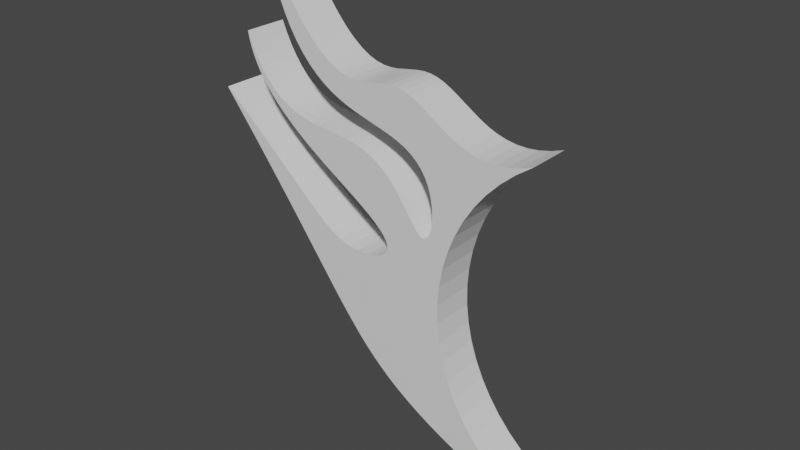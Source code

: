 # Source: Flame.blend  (saved by Blender 2.90.8; exported with 4.5.12 LTS)
import bpy
from mathutils import Matrix  # noqa: F401  (used for matrix-valued properties, if any)

bpy.ops.wm.read_factory_settings(use_empty=True)
scene = bpy.context.scene
scene.name = 'Scene'

# ---- collections
col_collection = bpy.data.collections.new('Collection'); scene.collection.children.link(col_collection)

# ---- materials (node trees are filled in below, after node groups)
mat_material_001 = bpy.data.materials.new('Material.001')
mat_material_001.use_transparent_shadow = False

# ---- material node trees
mat_material_001.use_nodes = True; mat_material_001.node_tree.nodes.clear()
_N = mat_material_001.node_tree.nodes; _L = mat_material_001.node_tree.links
n0 = _N.new('ShaderNodeBsdfPrincipled'); n0.name = 'Principled BSDF'; n0.location = (10, 300)
n0.distribution = 'GGX'
n0.subsurface_method = 'BURLEY'
n0.inputs[3].default_value = 1.45
n0.inputs[27].default_value = (0.0, 0.0, 0.0, 1.0)
n0.inputs[28].default_value = 1.0
n1 = _N.new('ShaderNodeOutputMaterial'); n1.name = 'Material Output'; n1.location = (300, 300)
_L.new(n0.outputs[0], n1.inputs[0])
n1.is_active_output = True

# ---- world
world_world = bpy.data.worlds.new('World'); scene.world = world_world
world_world.use_nodes = True; world_world.node_tree.nodes.clear()
_N = world_world.node_tree.nodes; _L = world_world.node_tree.links
n0 = _N.new('ShaderNodeOutputWorld'); n0.name = 'World Output'; n0.location = (300, 300)
n1 = _N.new('ShaderNodeBackground'); n1.name = 'Background'; n1.location = (10, 300)
n1.inputs[0].default_value = (0.05088, 0.05088, 0.05088, 1.0)
_L.new(n1.outputs[0], n0.inputs[0])
n0.is_active_output = True
world_world.color = (0.05088, 0.05088, 0.05088)
world_world.use_sun_shadow = False
world_world.sun_shadow_jitter_overblur = 0.0

# ---- meshes
me_flame = bpy.data.meshes.new('Flame')
me_flame.from_pydata([(24.51, 21.63, -39.32), (24.51, 11.0, -39.32), (28.27, 21.63, -36.71), (28.27, 11.0, -36.71), (31.75, 21.63, -33.74), (31.75, 11.0, -33.74), (34.92, 21.63, -30.45), (34.92, 11.0, -30.45), (37.75, 21.63, -26.85), (37.75, 11.0, -26.85), (40.22, 21.63, -23.0), (40.22, 11.0, -23.0), (42.29, 21.63, -18.92), (42.29, 11.0, -18.92), (43.95, 21.63, -14.66), (43.95, 11.0, -14.66), (45.18, 21.63, -10.25), (45.18, 11.0, -10.25), (45.97, 21.63, -5.747), (45.97, 11.0, -5.747), (46.31, 21.63, -1.185), (46.31, 11.0, -1.185), (46.21, 21.63, 3.388), (46.21, 11.0, 3.388), (45.65, 21.63, 7.928), (45.65, 11.0, 7.928), (44.64, 21.63, 12.39), (44.64, 11.0, 12.39), (43.2, 21.63, 16.73), (43.2, 11.0, 16.73), (41.34, 21.63, 20.91), (41.34, 11.0, 20.91), (39.08, 21.63, 24.89), (39.08, 11.0, 24.89), (36.43, 21.63, 28.62), (36.43, 11.0, 28.62), (33.43, 21.63, 32.07), (33.43, 11.0, 32.07), (30.11, 21.63, 35.21), (30.11, 11.0, 35.21), (26.49, 21.63, 38.01), (26.49, 11.0, 38.01), (22.61, 21.63, 40.44), (22.61, 11.0, 40.44), (18.51, 21.63, 42.47), (18.51, 11.0, 42.47), (14.23, 21.63, 44.09), (14.23, 11.0, 44.09), (92.69, 11.0, -70.92), (91.37, 11.0, -68.54), (92.69, 21.63, -70.92), (91.37, 21.63, -68.54), (90.07, 11.0, -66.29), (90.07, 21.63, -66.29), (88.79, 11.0, -64.17), (88.79, 21.63, -64.17), (87.53, 11.0, -62.16), (87.53, 21.63, -62.16), (86.29, 11.0, -60.29), (86.29, 21.63, -60.29), (85.06, 11.0, -58.53), (85.06, 21.63, -58.53), (83.86, 11.0, -56.9), (83.86, 21.63, -56.9), (82.67, 11.0, -55.4), (82.67, 21.63, -55.4), (81.5, 11.0, -54.02), (81.5, 21.63, -54.02), (80.35, 11.0, -52.76), (80.35, 21.63, -52.76), (79.22, 11.0, -51.62), (79.22, 21.63, -51.62), (78.1, 11.0, -50.61), (78.1, 21.63, -50.61), (75.93, 11.0, -48.93), (75.93, 21.63, -48.93), (73.82, 11.0, -47.7), (73.82, 21.63, -47.7), (71.79, 11.0, -46.89), (71.79, 21.63, -46.89), (69.82, 11.0, -46.46), (69.82, 21.63, -46.46), (67.92, 11.0, -46.34), (67.92, 21.63, -46.34), (66.07, 11.0, -46.46), (66.07, 21.63, -46.46), (62.51, 11.0, -47.06), (62.51, 21.63, -47.06), (60.78, 11.0, -47.32), (60.78, 21.63, -47.32), (59.07, 11.0, -47.45), (59.07, 21.63, -47.45), (57.37, 11.0, -47.35), (57.37, 21.63, -47.35), (55.66, 11.0, -46.99), (55.66, 21.63, -46.99), (53.93, 11.0, -46.35), (53.93, 21.63, -46.35), (52.17, 11.0, -45.46), (52.17, 21.63, -45.46), (50.36, 11.0, -44.37), (50.36, 21.63, -44.37), (48.49, 11.0, -43.15), (48.49, 21.63, -43.15), (44.52, 11.0, -40.63), (44.52, 21.63, -40.63), (42.41, 11.0, -39.51), (42.41, 21.63, -39.51), (40.19, 11.0, -38.57), (40.19, 21.63, -38.57), (37.86, 11.0, -37.89), (37.86, 21.63, -37.89), (35.42, 11.0, -37.5), (35.42, 21.63, -37.5), (32.87, 11.0, -37.43), (32.87, 21.63, -37.43), (30.2, 11.0, -37.7), (30.2, 21.63, -37.7), (27.41, 11.0, -38.33), (27.41, 21.63, -38.33), (99.78, 11.0, -50.53), (98.59, 11.0, -47.75), (99.78, 21.63, -50.53), (98.59, 21.63, -47.75), (97.31, 11.0, -45.23), (97.31, 21.63, -45.23), (95.93, 11.0, -42.98), (95.93, 21.63, -42.98), (94.45, 11.0, -40.99), (94.45, 21.63, -40.99), (92.89, 11.0, -39.26), (92.89, 21.63, -39.26), (91.23, 11.0, -37.79), (91.23, 21.63, -37.79), (89.48, 11.0, -36.56), (89.48, 21.63, -36.56), (87.65, 11.0, -35.56), (87.65, 21.63, -35.56), (85.74, 11.0, -34.78), (85.74, 21.63, -34.78), (83.75, 11.0, -34.19), (83.75, 21.63, -34.19), (81.71, 11.0, -33.76), (81.71, 21.63, -33.76), (79.62, 11.0, -33.45), (79.62, 21.63, -33.45), (71.09, 11.0, -32.54), (71.09, 21.63, -32.54), (69.01, 11.0, -32.12), (69.01, 21.63, -32.12), (66.98, 11.0, -31.54), (66.98, 21.63, -31.54), (65.04, 11.0, -30.76), (65.04, 21.63, -30.76), (63.18, 11.0, -29.74), (63.18, 21.63, -29.74), (61.43, 11.0, -28.5), (61.43, 21.63, -28.5), (59.8, 11.0, -27.05), (59.8, 21.63, -27.05), (58.28, 11.0, -25.41), (58.28, 21.63, -25.41), (56.88, 11.0, -23.66), (56.88, 21.63, -23.66), (55.59, 11.0, -21.86), (55.59, 21.63, -21.86), (54.42, 11.0, -20.13), (54.42, 21.63, -20.13), (53.34, 11.0, -18.57), (53.34, 21.63, -18.57), (52.35, 11.0, -17.26), (52.35, 21.63, -17.26), (51.45, 11.0, -16.31), (51.45, 21.63, -16.31), (50.63, 11.0, -15.79), (50.63, 21.63, -15.79), (50.25, 11.0, -15.7), (50.25, 21.63, -15.7), (49.9, 11.0, -15.74), (49.9, 21.63, -15.74), (49.56, 11.0, -15.89), (49.56, 21.63, -15.89), (49.26, 11.0, -16.17), (49.26, 21.63, -16.17), (48.72, 11.0, -17.07), (48.72, 21.63, -17.07), (48.32, 11.0, -18.37), (48.32, 21.63, -18.37), (48.07, 11.0, -20.01), (48.07, 21.63, -20.01), (48.0, 11.0, -21.87), (48.0, 21.63, -21.87), (48.13, 11.0, -23.86), (48.13, 21.63, -23.86), (48.49, 11.0, -25.88), (48.49, 21.63, -25.88), (49.08, 11.0, -27.85), (49.08, 21.63, -27.85), (49.92, 11.0, -29.68), (49.92, 21.63, -29.68), (51.01, 11.0, -31.33), (51.01, 21.63, -31.33), (52.34, 11.0, -32.78), (52.34, 21.63, -32.78), (53.88, 11.0, -34.03), (53.88, 21.63, -34.03), (55.62, 11.0, -35.08), (55.62, 21.63, -35.08), (57.53, 11.0, -35.96), (57.53, 21.63, -35.96), (59.58, 11.0, -36.71), (59.58, 21.63, -36.71), (63.97, 11.0, -38.01), (63.97, 21.63, -38.01), (68.53, 11.0, -39.36), (68.53, 21.63, -39.36), (70.81, 11.0, -40.17), (70.81, 21.63, -40.17), (73.06, 11.0, -41.12), (73.06, 21.63, -41.12), (75.24, 11.0, -42.25), (75.24, 21.63, -42.25), (77.36, 11.0, -43.57), (77.36, 21.63, -43.57), (79.39, 11.0, -45.13), (79.39, 21.63, -45.13), (81.32, 11.0, -46.92), (81.32, 21.63, -46.92), (83.15, 11.0, -48.96), (83.15, 21.63, -48.96), (84.87, 11.0, -51.27), (84.87, 21.63, -51.27), (86.48, 11.0, -53.84), (86.48, 21.63, -53.84), (87.96, 11.0, -56.7), (87.96, 21.63, -56.7), (89.33, 11.0, -59.83), (89.33, 21.63, -59.83), (90.57, 11.0, -63.25), (90.57, 21.63, -63.25), (91.69, 11.0, -66.94), (91.69, 21.63, -66.94), (107.7, 11.0, -35.75), (103.3, 11.0, -32.13), (107.7, 21.63, -35.75), (103.3, 21.63, -32.13), (99.29, 11.0, -28.69), (99.29, 21.63, -28.69), (95.54, 11.0, -25.45), (95.54, 21.63, -25.45), (92.08, 11.0, -22.4), (92.08, 21.63, -22.4), (88.9, 11.0, -19.55), (88.9, 21.63, -19.55), (85.98, 11.0, -16.91), (85.98, 21.63, -16.91), (83.29, 11.0, -14.51), (83.29, 21.63, -14.51), (80.79, 11.0, -12.36), (80.79, 21.63, -12.36), (78.4, 11.0, -10.5), (78.4, 21.63, -10.5), (76.04, 11.0, -8.957), (76.04, 21.63, -8.957), (73.64, 11.0, -7.776), (73.64, 21.63, -7.776), (71.13, 11.0, -6.992), (71.13, 21.63, -6.992), (68.53, 11.0, -6.632), (68.53, 21.63, -6.632), (65.91, 11.0, -6.708), (65.91, 21.63, -6.708), (64.66, 11.0, -6.906), (64.66, 21.63, -6.906), (63.48, 11.0, -7.209), (63.48, 21.63, -7.209), (62.42, 11.0, -7.611), (62.42, 21.63, -7.611), (61.52, 11.0, -8.107), (61.52, 21.63, -8.107), (60.81, 11.0, -8.693), (60.81, 21.63, -8.693), (60.32, 11.0, -9.361), (60.32, 21.63, -9.361), (60.08, 11.0, -10.11), (60.08, 21.63, -10.11), (60.11, 11.0, -10.93), (60.11, 21.63, -10.93), (60.42, 11.0, -11.81), (60.42, 21.63, -11.81), (61.01, 11.0, -12.76), (61.01, 21.63, -12.76), (61.86, 11.0, -13.76), (61.86, 21.63, -13.76), (62.97, 11.0, -14.82), (62.97, 21.63, -14.82), (64.32, 11.0, -15.93), (64.32, 21.63, -15.93), (65.87, 11.0, -17.09), (65.87, 21.63, -17.09), (67.61, 11.0, -18.29), (67.61, 21.63, -18.29), (69.49, 11.0, -19.53), (69.49, 21.63, -19.53), (73.56, 11.0, -22.12), (73.56, 21.63, -22.12), (77.83, 11.0, -24.86), (77.83, 21.63, -24.86), (82.06, 11.0, -27.71), (82.06, 21.63, -27.71), (86.06, 11.0, -30.68), (86.06, 21.63, -30.68), (89.68, 11.0, -33.76), (89.68, 21.63, -33.76), (91.31, 11.0, -35.33), (91.31, 21.63, -35.33), (92.82, 11.0, -36.93), (92.82, 21.63, -36.93), (94.2, 11.0, -38.55), (94.2, 21.63, -38.55), (95.43, 11.0, -40.2), (95.43, 21.63, -40.2), (96.53, 11.0, -41.87), (96.53, 21.63, -41.87), (97.47, 11.0, -43.55), (97.47, 21.63, -43.55), (98.27, 11.0, -45.27), (98.27, 21.63, -45.27), (98.92, 11.0, -47.0), (98.92, 21.63, -47.0), (99.43, 11.0, -48.75), (99.43, 21.63, -48.75), (19.29, 11.0, 42.49), (19.29, 21.63, 42.49), (24.12, 11.0, 40.86), (24.12, 21.63, 40.86), (28.72, 11.0, 39.23), (28.72, 21.63, 39.23), (33.07, 11.0, 37.57), (33.07, 21.63, 37.57), (37.2, 11.0, 35.89), (37.2, 21.63, 35.89), (41.08, 11.0, 34.19), (41.08, 21.63, 34.19), (44.73, 11.0, 32.47), (44.73, 21.63, 32.47), (48.14, 11.0, 30.73), (48.14, 21.63, 30.73), (51.32, 11.0, 28.95), (51.32, 21.63, 28.95), (54.28, 11.0, 27.15), (54.28, 21.63, 27.15), (57.03, 11.0, 25.3), (57.03, 21.63, 25.3), (59.59, 11.0, 23.41), (59.59, 21.63, 23.41), (61.97, 11.0, 21.46), (61.97, 21.63, 21.46), (64.19, 11.0, 19.45), (64.19, 21.63, 19.45), (66.3, 11.0, 17.37), (66.3, 21.63, 17.37), (68.32, 11.0, 15.21), (68.32, 21.63, 15.21), (72.2, 11.0, 10.6), (72.2, 21.63, 10.6), (74.14, 11.0, 8.138), (74.14, 21.63, 8.138), (76.11, 11.0, 5.554), (76.11, 21.63, 5.554), (78.13, 11.0, 2.844), (78.13, 21.63, 2.844), (80.24, 11.0, 0.004387), (80.24, 21.63, 0.004387), (82.44, 11.0, -2.968), (82.44, 21.63, -2.968), (84.75, 11.0, -6.076), (84.75, 21.63, -6.076), (87.17, 11.0, -9.319), (87.17, 21.63, -9.319), (89.72, 11.0, -12.7), (89.72, 21.63, -12.7), (92.39, 11.0, -16.21), (92.39, 21.63, -16.21), (95.19, 11.0, -19.86), (95.19, 21.63, -19.86), (98.12, 11.0, -23.64), (98.12, 21.63, -23.64), (101.2, 11.0, -27.54), (101.2, 21.63, -27.54), (104.4, 11.0, -31.58), (104.4, 21.63, -31.58)], [], [(0, 1, 2), (2, 1, 3), (2, 3, 4), (4, 3, 5), (4, 5, 6), (6, 5, 7), (6, 7, 8), (8, 7, 9), (8, 9, 10), (10, 9, 11), (10, 11, 12), (12, 11, 13), (12, 13, 14), (14, 13, 15), (14, 15, 16), (16, 15, 17), (16, 17, 18), (18, 17, 19), (18, 19, 20), (20, 19, 21), (20, 21, 22), (22, 21, 23), (22, 23, 24), (24, 23, 25), (24, 25, 26), (26, 25, 27), (26, 27, 28), (28, 27, 29), (28, 29, 30), (30, 29, 31), (30, 31, 32), (32, 31, 33), (32, 33, 34), (34, 33, 35), (34, 35, 36), (36, 35, 37), (36, 37, 38), (38, 37, 39), (38, 39, 40), (40, 39, 41), (40, 41, 42), (42, 41, 43), (42, 43, 44), (44, 43, 45), (44, 45, 46), (46, 45, 47), (48, 49, 50), (50, 49, 51), (51, 49, 52), (51, 52, 53), (53, 52, 54), (53, 54, 55), (55, 54, 56), (55, 56, 57), (57, 56, 58), (57, 58, 59), (59, 58, 60), (59, 60, 61), (61, 60, 62), (61, 62, 63), (63, 62, 64), (63, 64, 65), (65, 64, 66), (65, 66, 67), (67, 66, 68), (67, 68, 69), (69, 68, 70), (69, 70, 71), (71, 70, 72), (71, 72, 73), (73, 72, 74), (73, 74, 75), (75, 74, 76), (75, 76, 77), (77, 76, 78), (77, 78, 79), (79, 78, 80), (79, 80, 81), (81, 80, 82), (81, 82, 83), (83, 82, 84), (83, 84, 85), (85, 84, 86), (85, 86, 87), (87, 86, 88), (87, 88, 89), (89, 88, 90), (89, 90, 91), (91, 90, 92), (91, 92, 93), (93, 92, 94), (93, 94, 95), (95, 94, 96), (95, 96, 97), (97, 96, 98), (97, 98, 99), (99, 98, 100), (99, 100, 101), (101, 100, 102), (101, 102, 103), (103, 102, 104), (103, 104, 105), (105, 104, 106), (105, 106, 107), (107, 106, 108), (107, 108, 109), (109, 108, 110), (109, 110, 111), (111, 110, 112), (111, 112, 113), (113, 112, 114), (113, 114, 115), (115, 114, 116), (115, 116, 117), (117, 116, 118), (117, 118, 119), (119, 118, 1), (119, 1, 0), (120, 121, 122), (122, 121, 123), (123, 121, 124), (123, 124, 125), (125, 124, 126), (125, 126, 127), (127, 126, 128), (127, 128, 129), (129, 128, 130), (129, 130, 131), (131, 130, 132), (131, 132, 133), (133, 132, 134), (133, 134, 135), (135, 134, 136), (135, 136, 137), (137, 136, 138), (137, 138, 139), (139, 138, 140), (139, 140, 141), (141, 140, 142), (141, 142, 143), (143, 142, 144), (143, 144, 145), (145, 144, 146), (145, 146, 147), (147, 146, 148), (147, 148, 149), (149, 148, 150), (149, 150, 151), (151, 150, 152), (151, 152, 153), (153, 152, 154), (153, 154, 155), (155, 154, 156), (155, 156, 157), (157, 156, 158), (157, 158, 159), (159, 158, 160), (159, 160, 161), (161, 160, 162), (161, 162, 163), (163, 162, 164), (163, 164, 165), (165, 164, 166), (165, 166, 167), (167, 166, 168), (167, 168, 169), (169, 168, 170), (169, 170, 171), (171, 170, 172), (171, 172, 173), (173, 172, 174), (173, 174, 175), (175, 174, 176), (175, 176, 177), (177, 176, 178), (177, 178, 179), (179, 178, 180), (179, 180, 181), (181, 180, 182), (181, 182, 183), (183, 182, 184), (183, 184, 185), (185, 184, 186), (185, 186, 187), (187, 186, 188), (187, 188, 189), (189, 188, 190), (189, 190, 191), (191, 190, 192), (191, 192, 193), (193, 192, 194), (193, 194, 195), (195, 194, 196), (195, 196, 197), (197, 196, 198), (197, 198, 199), (199, 198, 200), (199, 200, 201), (201, 200, 202), (201, 202, 203), (203, 202, 204), (203, 204, 205), (205, 204, 206), (205, 206, 207), (207, 206, 208), (207, 208, 209), (209, 208, 210), (209, 210, 211), (211, 210, 212), (211, 212, 213), (213, 212, 214), (213, 214, 215), (215, 214, 216), (215, 216, 217), (217, 216, 218), (217, 218, 219), (219, 218, 220), (219, 220, 221), (221, 220, 222), (221, 222, 223), (223, 222, 224), (223, 224, 225), (225, 224, 226), (225, 226, 227), (227, 226, 228), (227, 228, 229), (229, 228, 230), (229, 230, 231), (231, 230, 232), (231, 232, 233), (233, 232, 234), (233, 234, 235), (235, 234, 236), (235, 236, 237), (237, 236, 238), (237, 238, 239), (239, 238, 240), (239, 240, 241), (241, 240, 48), (241, 48, 50), (242, 243, 244), (244, 243, 245), (245, 243, 246), (245, 246, 247), (247, 246, 248), (247, 248, 249), (249, 248, 250), (249, 250, 251), (251, 250, 252), (251, 252, 253), (253, 252, 254), (253, 254, 255), (255, 254, 256), (255, 256, 257), (257, 256, 258), (257, 258, 259), (259, 258, 260), (259, 260, 261), (261, 260, 262), (261, 262, 263), (263, 262, 264), (263, 264, 265), (265, 264, 266), (265, 266, 267), (267, 266, 268), (267, 268, 269), (269, 268, 270), (269, 270, 271), (271, 270, 272), (271, 272, 273), (273, 272, 274), (273, 274, 275), (275, 274, 276), (275, 276, 277), (277, 276, 278), (277, 278, 279), (279, 278, 280), (279, 280, 281), (281, 280, 282), (281, 282, 283), (283, 282, 284), (283, 284, 285), (285, 284, 286), (285, 286, 287), (287, 286, 288), (287, 288, 289), (289, 288, 290), (289, 290, 291), (291, 290, 292), (291, 292, 293), (293, 292, 294), (293, 294, 295), (295, 294, 296), (295, 296, 297), (297, 296, 298), (297, 298, 299), (299, 298, 300), (299, 300, 301), (301, 300, 302), (301, 302, 303), (303, 302, 304), (303, 304, 305), (305, 304, 306), (305, 306, 307), (307, 306, 308), (307, 308, 309), (309, 308, 310), (309, 310, 311), (311, 310, 312), (311, 312, 313), (313, 312, 314), (313, 314, 315), (315, 314, 316), (315, 316, 317), (317, 316, 318), (317, 318, 319), (319, 318, 320), (319, 320, 321), (321, 320, 322), (321, 322, 323), (323, 322, 324), (323, 324, 325), (325, 324, 326), (325, 326, 327), (327, 326, 328), (327, 328, 329), (329, 328, 330), (329, 330, 331), (331, 330, 120), (331, 120, 122), (47, 332, 46), (46, 332, 333), (333, 332, 334), (333, 334, 335), (335, 334, 336), (335, 336, 337), (337, 336, 338), (337, 338, 339), (339, 338, 340), (339, 340, 341), (341, 340, 342), (341, 342, 343), (343, 342, 344), (343, 344, 345), (345, 344, 346), (345, 346, 347), (347, 346, 348), (347, 348, 349), (349, 348, 350), (349, 350, 351), (351, 350, 352), (351, 352, 353), (353, 352, 354), (353, 354, 355), (355, 354, 356), (355, 356, 357), (357, 356, 358), (357, 358, 359), (359, 358, 360), (359, 360, 361), (361, 360, 362), (361, 362, 363), (363, 362, 364), (363, 364, 365), (365, 364, 366), (365, 366, 367), (367, 366, 368), (367, 368, 369), (369, 368, 370), (369, 370, 371), (371, 370, 372), (371, 372, 373), (373, 372, 374), (373, 374, 375), (375, 374, 376), (375, 376, 377), (377, 376, 378), (377, 378, 379), (379, 378, 380), (379, 380, 381), (381, 380, 382), (381, 382, 383), (383, 382, 384), (383, 384, 385), (385, 384, 386), (385, 386, 387), (387, 386, 388), (387, 388, 389), (389, 388, 390), (389, 390, 391), (391, 390, 242), (391, 242, 244), (46, 333, 44), (44, 333, 42), (42, 333, 335), (42, 335, 40), (40, 335, 337), (40, 337, 38), (38, 337, 339), (38, 339, 36), (36, 339, 341), (36, 341, 34), (34, 341, 343), (34, 343, 32), (32, 343, 345), (32, 345, 30), (30, 345, 347), (30, 347, 349), (30, 349, 28), (28, 349, 351), (28, 351, 26), (26, 351, 353), (26, 353, 355), (26, 355, 24), (24, 355, 357), (24, 357, 359), (24, 359, 22), (22, 359, 361), (22, 361, 277), (277, 361, 275), (275, 361, 363), (275, 363, 273), (273, 363, 365), (273, 365, 271), (271, 365, 269), (269, 365, 367), (269, 367, 369), (269, 369, 267), (267, 369, 371), (267, 371, 265), (265, 371, 373), (265, 373, 263), (263, 373, 375), (263, 375, 261), (261, 375, 377), (261, 377, 259), (259, 377, 257), (257, 377, 379), (257, 379, 255), (255, 379, 381), (255, 381, 253), (253, 381, 383), (253, 383, 251), (251, 383, 385), (251, 385, 249), (249, 385, 387), (249, 387, 247), (247, 387, 389), (247, 389, 245), (245, 389, 391), (245, 391, 244), (277, 279, 22), (22, 279, 281), (22, 281, 20), (20, 281, 283), (20, 283, 18), (18, 283, 285), (18, 285, 175), (175, 285, 173), (173, 285, 287), (173, 287, 171), (171, 287, 289), (171, 289, 169), (169, 289, 291), (169, 291, 167), (167, 291, 293), (167, 293, 165), (165, 293, 295), (165, 295, 163), (163, 295, 297), (163, 297, 161), (161, 297, 159), (159, 297, 299), (159, 299, 157), (157, 299, 301), (157, 301, 155), (155, 301, 303), (155, 303, 153), (153, 303, 151), (151, 303, 149), (149, 303, 305), (149, 305, 147), (147, 305, 307), (147, 307, 145), (145, 307, 309), (145, 309, 143), (143, 309, 141), (141, 309, 311), (141, 311, 139), (139, 311, 137), (137, 311, 313), (137, 313, 135), (135, 313, 315), (135, 315, 133), (133, 315, 317), (133, 317, 131), (131, 317, 319), (131, 319, 129), (129, 319, 321), (129, 321, 323), (129, 323, 127), (127, 323, 325), (127, 325, 125), (125, 325, 327), (125, 327, 329), (125, 329, 123), (123, 329, 331), (123, 331, 122), (175, 177, 18), (18, 177, 16), (16, 177, 179), (16, 179, 181), (181, 183, 16), (16, 183, 14), (14, 183, 185), (14, 185, 187), (14, 187, 12), (12, 187, 189), (12, 189, 191), (12, 191, 10), (10, 191, 193), (10, 193, 195), (10, 195, 8), (8, 195, 197), (8, 197, 109), (109, 197, 107), (107, 197, 199), (107, 199, 105), (105, 199, 201), (105, 201, 203), (105, 203, 103), (103, 203, 205), (103, 205, 101), (101, 205, 207), (101, 207, 99), (99, 207, 97), (97, 207, 209), (97, 209, 95), (95, 209, 93), (93, 209, 211), (93, 211, 91), (91, 211, 89), (89, 211, 213), (89, 213, 87), (87, 213, 85), (85, 213, 215), (85, 215, 83), (83, 215, 217), (83, 217, 81), (81, 217, 219), (81, 219, 79), (79, 219, 221), (79, 221, 77), (77, 221, 223), (77, 223, 75), (75, 223, 225), (75, 225, 73), (73, 225, 227), (73, 227, 71), (71, 227, 229), (71, 229, 69), (69, 229, 67), (67, 229, 231), (67, 231, 65), (65, 231, 233), (65, 233, 63), (63, 233, 61), (61, 233, 235), (61, 235, 59), (59, 235, 237), (59, 237, 57), (57, 237, 55), (55, 237, 239), (55, 239, 53), (53, 239, 241), (53, 241, 51), (51, 241, 50), (109, 111, 8), (8, 111, 6), (6, 111, 113), (6, 113, 115), (6, 115, 4), (4, 115, 117), (4, 117, 2), (2, 117, 119), (2, 119, 0), (242, 390, 243), (243, 390, 388), (243, 388, 246), (246, 388, 386), (246, 386, 248), (248, 386, 384), (248, 384, 250), (250, 384, 382), (250, 382, 252), (252, 382, 380), (252, 380, 254), (254, 380, 378), (254, 378, 256), (256, 378, 376), (256, 376, 258), (258, 376, 260), (260, 376, 374), (260, 374, 262), (262, 374, 372), (262, 372, 264), (264, 372, 370), (264, 370, 266), (266, 370, 368), (266, 368, 268), (268, 368, 366), (268, 366, 364), (362, 272, 364), (364, 272, 270), (364, 270, 268), (272, 362, 274), (274, 362, 360), (274, 360, 276), (276, 360, 23), (276, 23, 278), (278, 23, 280), (280, 23, 21), (280, 21, 282), (282, 21, 19), (282, 19, 284), (284, 19, 174), (284, 174, 172), (360, 358, 23), (23, 358, 25), (25, 358, 356), (25, 356, 354), (25, 354, 27), (27, 354, 352), (27, 352, 350), (27, 350, 29), (29, 350, 348), (29, 348, 31), (31, 348, 346), (31, 346, 344), (31, 344, 33), (33, 344, 342), (33, 342, 35), (35, 342, 340), (35, 340, 37), (37, 340, 338), (37, 338, 39), (39, 338, 336), (39, 336, 41), (41, 336, 334), (41, 334, 43), (43, 334, 332), (43, 332, 45), (45, 332, 47), (174, 19, 176), (176, 19, 17), (176, 17, 178), (178, 17, 180), (180, 17, 182), (182, 17, 15), (182, 15, 184), (184, 15, 186), (186, 15, 13), (186, 13, 188), (188, 13, 190), (190, 13, 11), (190, 11, 192), (192, 11, 194), (194, 11, 9), (194, 9, 196), (196, 9, 108), (196, 108, 106), (108, 9, 110), (110, 9, 7), (110, 7, 112), (112, 7, 114), (114, 7, 5), (114, 5, 116), (116, 5, 3), (116, 3, 118), (118, 3, 1), (196, 106, 198), (198, 106, 104), (198, 104, 200), (200, 104, 202), (202, 104, 102), (202, 102, 204), (204, 102, 100), (204, 100, 206), (206, 100, 98), (206, 98, 96), (206, 96, 208), (208, 96, 94), (208, 94, 92), (208, 92, 210), (210, 92, 90), (210, 90, 88), (210, 88, 212), (212, 88, 86), (212, 86, 84), (212, 84, 214), (214, 84, 82), (214, 82, 216), (216, 82, 80), (216, 80, 218), (218, 80, 78), (218, 78, 220), (220, 78, 76), (220, 76, 222), (222, 76, 74), (222, 74, 224), (224, 74, 72), (224, 72, 226), (226, 72, 70), (226, 70, 228), (228, 70, 68), (228, 68, 66), (228, 66, 230), (230, 66, 64), (230, 64, 232), (232, 64, 62), (232, 62, 60), (232, 60, 234), (234, 60, 58), (234, 58, 236), (236, 58, 56), (236, 56, 54), (236, 54, 238), (238, 54, 52), (238, 52, 240), (240, 52, 49), (240, 49, 48), (284, 172, 286), (286, 172, 170), (286, 170, 288), (288, 170, 168), (288, 168, 290), (290, 168, 166), (290, 166, 292), (292, 166, 164), (292, 164, 294), (294, 164, 162), (294, 162, 296), (296, 162, 160), (296, 160, 158), (296, 158, 298), (298, 158, 156), (298, 156, 300), (300, 156, 154), (300, 154, 302), (302, 154, 152), (302, 152, 150), (150, 148, 302), (302, 148, 304), (304, 148, 146), (304, 146, 306), (306, 146, 144), (306, 144, 308), (308, 144, 142), (308, 142, 140), (308, 140, 310), (310, 140, 138), (310, 138, 136), (310, 136, 312), (312, 136, 134), (312, 134, 314), (314, 134, 132), (314, 132, 316), (316, 132, 130), (316, 130, 318), (318, 130, 128), (318, 128, 320), (320, 128, 322), (322, 128, 126), (322, 126, 324), (324, 126, 124), (324, 124, 326), (326, 124, 328), (328, 124, 121), (328, 121, 330), (330, 121, 120)])
_uv = me_flame.uv_layers.new(name='UVMap')
_uv.uv.foreach_set('vector', [0.9991, 0.3788, 0.9379, 0.3788, 0.9991, 0.357, 0.9991, 0.357, 0.9379, 0.3788, 0.9379, 0.357, 0.9991, 0.357, 0.9379, 0.357, 0.9991, 0.334, 0.9991, 0.334, 0.9379, 0.357, 0.9379, 0.334, 0.9991, 0.334, 0.9379, 0.334, 0.9991, 0.3098, 0.9991, 0.3098, 0.9379, 0.334, 0.9379, 0.3098, 0.9991, 0.3098, 0.9379, 0.3098, 0.9991, 0.2847, 0.9991, 0.2847, 0.9379, 0.3098, 0.9379, 0.2847, 0.9991, 0.2847, 0.9379, 0.2847, 0.9991, 0.259, 0.9991, 0.259, 0.9379, 0.2847, 0.9379, 0.259, 0.9991, 0.259, 0.9379, 0.259, 0.9991, 0.2329, 0.9991, 0.2329, 0.9379, 0.259, 0.9379, 0.2329, 0.9991, 0.2329, 0.9379, 0.2329, 0.9991, 0.2067, 0.9991, 0.2067, 0.9379, 0.2329, 0.9379, 0.2067, 0.9991, 0.2067, 0.9379, 0.2067, 0.9991, 0.1806, 0.9991, 0.1806, 0.9379, 0.2067, 0.9379, 0.1806, 0.9991, 0.1806, 0.9379, 0.1806, 0.9991, 0.1549, 0.9991, 0.1549, 0.9379, 0.1806, 0.9379, 0.1549, 0.9991, 0.1549, 0.9379, 0.1549, 0.9991, 0.1298, 0.9991, 0.1298, 0.9379, 0.1549, 0.9379, 0.1298, 0.9991, 0.1298, 0.9379, 0.1298, 0.9991, 0.1056, 0.9991, 0.1056, 0.9379, 0.1298, 0.9379, 0.1056, 0.9991, 0.1056, 0.9379, 0.1056, 0.9991, 0.08251, 0.9991, 0.08251, 0.9379, 0.1056, 0.9379, 0.08251, 0.9991, 0.08251, 0.9379, 0.08251, 0.9991, 0.06077, 0.9991, 0.06077, 0.9379, 0.08251, 0.9379, 0.06077, 0.9991, 0.06077, 0.9379, 0.06077, 0.9991, 0.04057, 0.9991, 0.04057, 0.9379, 0.06077, 0.9379, 0.04057, 0.9991, 0.04057, 0.9379, 0.04057, 0.9991, 0.02212, 0.9991, 0.02212, 0.9379, 0.04057, 0.9379, 0.02212, 0.9991, 0.02212, 0.9379, 0.02212, 0.9991, 0.005598, 0.9991, 0.005598, 0.9379, 0.02212, 0.9379, 0.005598, 0.1901, 0.708, 0.2513, 0.708, 0.1901, 0.7251, 0.1901, 0.7251, 0.2513, 0.708, 0.2513, 0.7251, 0.1901, 0.7251, 0.2513, 0.7251, 0.1901, 0.7441, 0.1901, 0.7441, 0.2513, 0.7251, 0.2513, 0.7441, 0.1901, 0.7441, 0.2513, 0.7441, 0.1901, 0.7648, 0.1901, 0.7648, 0.2513, 0.7441, 0.2513, 0.7648, 0.1901, 0.7648, 0.2513, 0.7648, 0.1901, 0.7869, 0.1901, 0.7869, 0.2513, 0.7648, 0.2513, 0.7869, 0.1901, 0.7869, 0.2513, 0.7869, 0.1901, 0.8103, 0.1901, 0.8103, 0.2513, 0.7869, 0.2513, 0.8103, 0.1901, 0.8103, 0.2513, 0.8103, 0.1901, 0.8348, 0.1901, 0.8348, 0.2513, 0.8103, 0.2513, 0.8348, 0.1901, 0.8348, 0.2513, 0.8348, 0.1901, 0.8601, 0.1901, 0.8601, 0.2513, 0.8348, 0.2513, 0.8601, 0.3142, 0.7676, 0.3042, 0.7676, 0.3142, 0.7066, 0.3142, 0.7066, 0.3042, 0.7676, 0.3042, 0.7066, 0.3042, 0.7066, 0.3042, 0.7676, 0.2949, 0.7676, 0.3042, 0.7066, 0.2949, 0.7676, 0.2949, 0.7066, 0.2949, 0.7066, 0.2949, 0.7676, 0.2861, 0.7676, 0.2949, 0.7066, 0.2861, 0.7676, 0.2861, 0.7066, 0.8748, 0.5939, 0.936, 0.5939, 0.936, 0.6021, 0.8748, 0.5939, 0.936, 0.6021, 0.8748, 0.6021, 0.8748, 0.6021, 0.936, 0.6021, 0.936, 0.6102, 0.8748, 0.6021, 0.936, 0.6102, 0.8748, 0.6102, 0.8748, 0.6102, 0.936, 0.6102, 0.936, 0.6182, 0.8748, 0.6102, 0.936, 0.6182, 0.8748, 0.6182, 0.8748, 0.6182, 0.936, 0.6182, 0.936, 0.6259, 0.8748, 0.6182, 0.936, 0.6259, 0.8748, 0.6259, 0.8748, 0.6259, 0.936, 0.6259, 0.936, 0.6335, 0.8748, 0.6259, 0.936, 0.6335, 0.8748, 0.6335, 0.8748, 0.6335, 0.936, 0.6335, 0.936, 0.6409, 0.8748, 0.6335, 0.936, 0.6409, 0.8748, 0.6409, 0.8748, 0.6409, 0.936, 0.6409, 0.936, 0.6482, 0.8748, 0.6409, 0.936, 0.6482, 0.8748, 0.6482, 0.8748, 0.6482, 0.936, 0.6482, 0.936, 0.6553, 0.8748, 0.6482, 0.936, 0.6553, 0.8748, 0.6553, 0.8748, 0.6553, 0.936, 0.6553, 0.936, 0.6622, 0.8748, 0.6553, 0.936, 0.6622, 0.8748, 0.6622, 0.8748, 0.6622, 0.936, 0.6622, 0.936, 0.6755, 0.8748, 0.6622, 0.936, 0.6755, 0.8748, 0.6755, 0.8748, 0.6755, 0.936, 0.6755, 0.936, 0.6882, 0.8748, 0.6755, 0.936, 0.6882, 0.8748, 0.6882, 0.8748, 0.6882, 0.936, 0.6882, 0.936, 0.7002, 0.8748, 0.6882, 0.936, 0.7002, 0.8748, 0.7002, 0.8748, 0.7002, 0.936, 0.7002, 0.936, 0.7117, 0.8748, 0.7002, 0.936, 0.7117, 0.8748, 0.7117, 0.8748, 0.7117, 0.936, 0.7117, 0.936, 0.7226, 0.8748, 0.7117, 0.936, 0.7226, 0.8748, 0.7226, 0.8748, 0.7226, 0.936, 0.7226, 0.936, 0.7331, 0.8748, 0.7226, 0.936, 0.7331, 0.8748, 0.7331, 0.8748, 0.7331, 0.936, 0.7331, 0.936, 0.7531, 0.8748, 0.7331, 0.936, 0.7531, 0.8748, 0.7531, 0.8748, 0.7531, 0.936, 0.7531, 0.936, 0.7628, 0.8748, 0.7531, 0.936, 0.7628, 0.8748, 0.7628, 0.8748, 0.7628, 0.936, 0.7628, 0.936, 0.7725, 0.8748, 0.7628, 0.936, 0.7725, 0.8748, 0.7725, 0.8748, 0.7725, 0.936, 0.7725, 0.936, 0.7823, 0.8748, 0.7725, 0.936, 0.7823, 0.8748, 0.7823, 0.8748, 0.7823, 0.936, 0.7823, 0.936, 0.7922, 0.8748, 0.7823, 0.936, 0.7922, 0.8748, 0.7922, 0.8748, 0.7922, 0.936, 0.7922, 0.936, 0.8024, 0.8748, 0.7922, 0.936, 0.8024, 0.8748, 0.8024, 0.8748, 0.8024, 0.936, 0.8024, 0.936, 0.8129, 0.8748, 0.8024, 0.936, 0.8129, 0.8748, 0.8129, 0.8748, 0.8129, 0.936, 0.8129, 0.936, 0.8238, 0.8748, 0.8129, 0.936, 0.8238, 0.8748, 0.8238, 0.8748, 0.8238, 0.936, 0.8238, 0.936, 0.8352, 0.8748, 0.8238, 0.936, 0.8352, 0.8748, 0.8352, 0.8748, 0.8352, 0.936, 0.8352, 0.936, 0.8591, 0.8748, 0.8352, 0.936, 0.8591, 0.8748, 0.8591, 0.8748, 0.8591, 0.936, 0.8591, 0.936, 0.8718, 0.8748, 0.8591, 0.936, 0.8718, 0.8748, 0.8718, 0.8748, 0.8718, 0.936, 0.8718, 0.936, 0.885, 0.8748, 0.8718, 0.936, 0.885, 0.8748, 0.885, 0.8748, 0.885, 0.936, 0.885, 0.936, 0.8987, 0.8748, 0.885, 0.936, 0.8987, 0.8748, 0.8987, 0.8748, 0.8987, 0.936, 0.8987, 0.936, 0.9128, 0.8748, 0.8987, 0.936, 0.9128, 0.8748, 0.9128, 0.8748, 0.9128, 0.936, 0.9128, 0.936, 0.9274, 0.8748, 0.9128, 0.936, 0.9274, 0.8748, 0.9274, 0.8748, 0.9274, 0.936, 0.9274, 0.936, 0.9425, 0.8748, 0.9274, 0.936, 0.9425, 0.8748, 0.9425, 0.8748, 0.9425, 0.936, 0.9425, 0.936, 0.958, 0.8748, 0.9425, 0.936, 0.958, 0.8748, 0.958, 0.8748, 0.958, 0.936, 0.958, 0.936, 0.9741, 0.8748, 0.958, 0.936, 0.9741, 0.8748, 0.9741, 0.2852, 0.7676, 0.2728, 0.7676, 0.2852, 0.7066, 0.2852, 0.7066, 0.2728, 0.7676, 0.2728, 0.7066, 0.2728, 0.7066, 0.2728, 0.7676, 0.2619, 0.7676, 0.2728, 0.7066, 0.2619, 0.7676, 0.2619, 0.7066, 0.2619, 0.7066, 0.2619, 0.7676, 0.2527, 0.7676, 0.2619, 0.7066, 0.2527, 0.7676, 0.2527, 0.7066, 0.127, 0.7099, 0.1883, 0.7099, 0.1883, 0.7194, 0.127, 0.7099, 0.1883, 0.7194, 0.127, 0.7194, 0.127, 0.7194, 0.1883, 0.7194, 0.1883, 0.7293, 0.127, 0.7194, 0.1883, 0.7293, 0.127, 0.7293, 0.127, 0.7293, 0.1883, 0.7293, 0.1883, 0.7396, 0.127, 0.7293, 0.1883, 0.7396, 0.127, 0.7396, 0.127, 0.7396, 0.1883, 0.7396, 0.1883, 0.7502, 0.127, 0.7396, 0.1883, 0.7502, 0.127, 0.7502, 0.127, 0.7502, 0.1883, 0.7502, 0.1883, 0.7612, 0.127, 0.7502, 0.1883, 0.7612, 0.127, 0.7612, 0.127, 0.7612, 0.1883, 0.7612, 0.1883, 0.7725, 0.127, 0.7612, 0.1883, 0.7725, 0.127, 0.7725, 0.127, 0.7725, 0.1883, 0.7725, 0.1883, 0.7841, 0.127, 0.7725, 0.1883, 0.7841, 0.127, 0.7841, 0.127, 0.7841, 0.1883, 0.7841, 0.1883, 0.796, 0.127, 0.7841, 0.1883, 0.796, 0.127, 0.796, 0.127, 0.796, 0.1883, 0.796, 0.1883, 0.8081, 0.127, 0.796, 0.1883, 0.8081, 0.127, 0.8081, 0.127, 0.8081, 0.1883, 0.8081, 0.1883, 0.8573, 0.127, 0.8081, 0.1883, 0.8573, 0.127, 0.8573, 0.127, 0.8573, 0.1883, 0.8573, 0.1883, 0.8694, 0.127, 0.8573, 0.1883, 0.8694, 0.127, 0.8694, 0.127, 0.8694, 0.1883, 0.8694, 0.1883, 0.8813, 0.127, 0.8694, 0.1883, 0.8813, 0.127, 0.8813, 0.127, 0.8813, 0.1883, 0.8813, 0.1883, 0.8928, 0.127, 0.8813, 0.1883, 0.8928, 0.127, 0.8928, 0.127, 0.8928, 0.1883, 0.8928, 0.1883, 0.9039, 0.127, 0.8928, 0.1883, 0.9039, 0.127, 0.9039, 0.127, 0.9039, 0.1883, 0.9039, 0.1883, 0.9146, 0.127, 0.9039, 0.1883, 0.9146, 0.127, 0.9146, 0.127, 0.9146, 0.1883, 0.9146, 0.1883, 0.9247, 0.127, 0.9146, 0.1883, 0.9247, 0.127, 0.9247, 0.127, 0.9247, 0.1883, 0.9247, 0.1883, 0.9342, 0.127, 0.9247, 0.1883, 0.9342, 0.127, 0.9342, 0.127, 0.9342, 0.1883, 0.9342, 0.1883, 0.9432, 0.127, 0.9342, 0.1883, 0.9432, 0.127, 0.9432, 0.127, 0.9432, 0.1883, 0.9432, 0.1883, 0.9514, 0.127, 0.9432, 0.1883, 0.9514, 0.127, 0.9514, 0.127, 0.9514, 0.1883, 0.9514, 0.1883, 0.9591, 0.127, 0.9514, 0.1883, 0.9591, 0.127, 0.9591, 0.127, 0.9591, 0.1883, 0.9591, 0.1883, 0.9661, 0.127, 0.9591, 0.1883, 0.9661, 0.127, 0.9661, 0.127, 0.9661, 0.1883, 0.9661, 0.1883, 0.9724, 0.127, 0.9661, 0.1883, 0.9724, 0.127, 0.9724, 0.127, 0.9724, 0.1883, 0.9724, 0.1883, 0.9781, 0.127, 0.9724, 0.1883, 0.9781, 0.127, 0.9781, 0.127, 0.9781, 0.1883, 0.9781, 0.1883, 0.983, 0.127, 0.9781, 0.1883, 0.983, 0.127, 0.983, 0.127, 0.983, 0.1883, 0.983, 0.1883, 0.9852, 0.127, 0.983, 0.1883, 0.9852, 0.127, 0.9852, 0.127, 0.9852, 0.1883, 0.9852, 0.1883, 0.9872, 0.127, 0.9852, 0.1883, 0.9872, 0.127, 0.9872, 0.127, 0.9872, 0.1883, 0.9872, 0.1883, 0.9891, 0.127, 0.9872, 0.1883, 0.9891, 0.127, 0.9891, 0.127, 0.9891, 0.1883, 0.9891, 0.1883, 0.9907, 0.127, 0.9891, 0.1883, 0.9907, 0.127, 0.9907, 0.9991, 0.7535, 0.9379, 0.7535, 0.9379, 0.7492, 0.9991, 0.7535, 0.9379, 0.7492, 0.9991, 0.7492, 0.9991, 0.7492, 0.9379, 0.7492, 0.9379, 0.7425, 0.9991, 0.7492, 0.9379, 0.7425, 0.9991, 0.7425, 0.9991, 0.7425, 0.9379, 0.7425, 0.9379, 0.7337, 0.9991, 0.7425, 0.9379, 0.7337, 0.9991, 0.7337, 0.9991, 0.7337, 0.9379, 0.7337, 0.9379, 0.7235, 0.9991, 0.7337, 0.9379, 0.7235, 0.9991, 0.7235, 0.9991, 0.7235, 0.9379, 0.7235, 0.9379, 0.7122, 0.9991, 0.7235, 0.9379, 0.7122, 0.9991, 0.7122, 0.9991, 0.7122, 0.9379, 0.7122, 0.9379, 0.7004, 0.9991, 0.7122, 0.9379, 0.7004, 0.9991, 0.7004, 0.9991, 0.7004, 0.9379, 0.7004, 0.9379, 0.6887, 0.9991, 0.7004, 0.9379, 0.6887, 0.9991, 0.6887, 0.9991, 0.6887, 0.9379, 0.6887, 0.9379, 0.6774, 0.9991, 0.6887, 0.9379, 0.6774, 0.9991, 0.6774, 0.9991, 0.6774, 0.9379, 0.6774, 0.9379, 0.6667, 0.9991, 0.6774, 0.9379, 0.6667, 0.9991, 0.6667, 0.9991, 0.6667, 0.9379, 0.6667, 0.9379, 0.6568, 0.9991, 0.6667, 0.9379, 0.6568, 0.9991, 0.6568, 0.9991, 0.6568, 0.9379, 0.6568, 0.9379, 0.6478, 0.9991, 0.6568, 0.9379, 0.6478, 0.9991, 0.6478, 0.9991, 0.6478, 0.9379, 0.6478, 0.9379, 0.6396, 0.9991, 0.6478, 0.9379, 0.6396, 0.9991, 0.6396, 0.9991, 0.6396, 0.9379, 0.6396, 0.9379, 0.6321, 0.9991, 0.6396, 0.9379, 0.6321, 0.9991, 0.6321, 0.9991, 0.6321, 0.9379, 0.6321, 0.9379, 0.6251, 0.9991, 0.6321, 0.9379, 0.6251, 0.9991, 0.6251, 0.9991, 0.6251, 0.9379, 0.6251, 0.9379, 0.612, 0.9991, 0.6251, 0.9379, 0.612, 0.9991, 0.612, 0.9991, 0.612, 0.9379, 0.612, 0.9379, 0.5983, 0.9991, 0.612, 0.9379, 0.5983, 0.9991, 0.5983, 0.9991, 0.5983, 0.9379, 0.5983, 0.9379, 0.5907, 0.9991, 0.5983, 0.9379, 0.5907, 0.9991, 0.5907, 0.9991, 0.5907, 0.9379, 0.5907, 0.9379, 0.5824, 0.9991, 0.5907, 0.9379, 0.5824, 0.9991, 0.5824, 0.9991, 0.5824, 0.9379, 0.5824, 0.9379, 0.5731, 0.9991, 0.5824, 0.9379, 0.5731, 0.9991, 0.5731, 0.9991, 0.5731, 0.9379, 0.5731, 0.9379, 0.5629, 0.9991, 0.5731, 0.9379, 0.5629, 0.9991, 0.5629, 0.9991, 0.5629, 0.9379, 0.5629, 0.9379, 0.5515, 0.9991, 0.5629, 0.9379, 0.5515, 0.9991, 0.5515, 0.9991, 0.5515, 0.9379, 0.5515, 0.9379, 0.5389, 0.9991, 0.5515, 0.9379, 0.5389, 0.9991, 0.5389, 0.9991, 0.5389, 0.9379, 0.5389, 0.9379, 0.525, 0.9991, 0.5389, 0.9379, 0.525, 0.9991, 0.525, 0.9991, 0.525, 0.9379, 0.525, 0.9379, 0.5099, 0.9991, 0.525, 0.9379, 0.5099, 0.9991, 0.5099, 0.9991, 0.5099, 0.9379, 0.5099, 0.9379, 0.4933, 0.9991, 0.5099, 0.9379, 0.4933, 0.9991, 0.4933, 0.9991, 0.4933, 0.9379, 0.4933, 0.9379, 0.4754, 0.9991, 0.4933, 0.9379, 0.4754, 0.9991, 0.4754, 0.9991, 0.4754, 0.9379, 0.4754, 0.9379, 0.4561, 0.9991, 0.4754, 0.9379, 0.4561, 0.9991, 0.4561, 0.9991, 0.4561, 0.9379, 0.4561, 0.9379, 0.4354, 0.9991, 0.4561, 0.9379, 0.4354, 0.9991, 0.4354, 0.9991, 0.4354, 0.9379, 0.4354, 0.9379, 0.4133, 0.9991, 0.4354, 0.9379, 0.4133, 0.9991, 0.4133, 0.9991, 0.4133, 0.9379, 0.4133, 0.9379, 0.3898, 0.9991, 0.4133, 0.9379, 0.3898, 0.9991, 0.3898, 0.1252, 0.71, 0.1252, 0.7367, 0.06398, 0.71, 0.06398, 0.71, 0.1252, 0.7367, 0.06398, 0.7367, 0.06398, 0.7367, 0.1252, 0.7367, 0.1252, 0.7617, 0.06398, 0.7367, 0.1252, 0.7617, 0.06398, 0.7617, 0.06398, 0.7617, 0.1252, 0.7617, 0.1252, 0.7849, 0.06398, 0.7617, 0.1252, 0.7849, 0.06398, 0.7849, 0.06398, 0.7849, 0.1252, 0.7849, 0.1252, 0.8063, 0.06398, 0.7849, 0.1252, 0.8063, 0.06398, 0.8063, 0.06398, 0.8063, 0.1252, 0.8063, 0.1252, 0.8259, 0.06398, 0.8063, 0.1252, 0.8259, 0.06398, 0.8259, 0.06398, 0.8259, 0.1252, 0.8259, 0.1252, 0.844, 0.06398, 0.8259, 0.1252, 0.844, 0.06398, 0.844, 0.06398, 0.844, 0.1252, 0.844, 0.1252, 0.8606, 0.06398, 0.844, 0.1252, 0.8606, 0.06398, 0.8606, 0.06398, 0.8606, 0.1252, 0.8606, 0.1252, 0.8761, 0.06398, 0.8606, 0.1252, 0.8761, 0.06398, 0.8761, 0.06398, 0.8761, 0.1252, 0.8761, 0.1252, 0.8907, 0.06398, 0.8761, 0.1252, 0.8907, 0.06398, 0.8907, 0.06398, 0.8907, 0.1252, 0.8907, 0.1252, 0.905, 0.06398, 0.8907, 0.1252, 0.905, 0.06398, 0.905, 0.06398, 0.905, 0.1252, 0.905, 0.1252, 0.9193, 0.06398, 0.905, 0.1252, 0.9193, 0.06398, 0.9193, 0.06398, 0.9193, 0.1252, 0.9193, 0.1252, 0.934, 0.06398, 0.9193, 0.1252, 0.934, 0.06398, 0.934, 0.06398, 0.934, 0.1252, 0.934, 0.1252, 0.9491, 0.06398, 0.934, 0.1252, 0.9491, 0.06398, 0.9491, 0.06398, 0.9491, 0.1252, 0.9491, 0.1252, 0.964, 0.06398, 0.9491, 0.1252, 0.964, 0.06398, 0.964, 0.06398, 0.964, 0.1252, 0.964, 0.1252, 0.9711, 0.06398, 0.964, 0.1252, 0.9711, 0.06398, 0.9711, 0.06398, 0.9711, 0.1252, 0.9711, 0.1252, 0.9776, 0.06398, 0.9711, 0.1252, 0.9776, 0.06398, 0.9776, 0.06398, 0.9776, 0.1252, 0.9776, 0.1252, 0.9834, 0.06398, 0.9776, 0.1252, 0.9834, 0.06398, 0.9834, 0.06398, 0.9834, 0.1252, 0.9834, 0.1252, 0.9883, 0.06398, 0.9834, 0.1252, 0.9883, 0.06398, 0.9883, 0.06398, 0.9883, 0.1252, 0.9883, 0.1252, 0.9921, 0.06398, 0.9883, 0.1252, 0.9921, 0.06398, 0.9921, 0.06215, 0.9957, 0.0009184, 0.9957, 0.0009184, 0.9926, 0.06215, 0.9957, 0.0009184, 0.9926, 0.06215, 0.9926, 0.06215, 0.9926, 0.0009184, 0.9926, 0.0009184, 0.9888, 0.06215, 0.9926, 0.0009184, 0.9888, 0.06215, 0.9888, 0.06215, 0.9888, 0.0009184, 0.9888, 0.0009184, 0.9842, 0.06215, 0.9888, 0.0009184, 0.9842, 0.06215, 0.9842, 0.06215, 0.9842, 0.0009184, 0.9842, 0.0009184, 0.9789, 0.06215, 0.9842, 0.0009184, 0.9789, 0.06215, 0.9789, 0.06215, 0.9789, 0.0009184, 0.9789, 0.0009184, 0.9728, 0.06215, 0.9789, 0.0009184, 0.9728, 0.06215, 0.9728, 0.06215, 0.9728, 0.0009184, 0.9728, 0.0009184, 0.966, 0.06215, 0.9728, 0.0009184, 0.966, 0.06215, 0.966, 0.06215, 0.966, 0.0009184, 0.966, 0.0009184, 0.9586, 0.06215, 0.966, 0.0009184, 0.9586, 0.06215, 0.9586, 0.06215, 0.9586, 0.0009184, 0.9586, 0.0009184, 0.9506, 0.06215, 0.9586, 0.0009184, 0.9506, 0.06215, 0.9506, 0.06215, 0.9506, 0.0009184, 0.9506, 0.0009184, 0.9421, 0.06215, 0.9506, 0.0009184, 0.9421, 0.06215, 0.9421, 0.06215, 0.9421, 0.0009184, 0.9421, 0.0009184, 0.9331, 0.06215, 0.9421, 0.0009184, 0.9331, 0.06215, 0.9331, 0.06215, 0.9331, 0.0009184, 0.9331, 0.0009184, 0.9236, 0.06215, 0.9331, 0.0009184, 0.9236, 0.06215, 0.9236, 0.06215, 0.9236, 0.0009184, 0.9236, 0.0009184, 0.9037, 0.06215, 0.9236, 0.0009184, 0.9037, 0.06215, 0.9037, 0.06215, 0.9037, 0.0009184, 0.9037, 0.0009184, 0.8827, 0.06215, 0.9037, 0.0009184, 0.8827, 0.06215, 0.8827, 0.06215, 0.8827, 0.0009184, 0.8827, 0.0009184, 0.861, 0.06215, 0.8827, 0.0009184, 0.861, 0.06215, 0.861, 0.06215, 0.861, 0.0009184, 0.861, 0.0009184, 0.8391, 0.06215, 0.861, 0.0009184, 0.8391, 0.06215, 0.8391, 0.06215, 0.8391, 0.0009184, 0.8391, 0.0009184, 0.8171, 0.06215, 0.8391, 0.0009184, 0.8171, 0.06215, 0.8171, 0.06215, 0.8171, 0.0009184, 0.8171, 0.0009184, 0.8061, 0.06215, 0.8171, 0.0009184, 0.8061, 0.06215, 0.8061, 0.06215, 0.8061, 0.0009184, 0.8061, 0.0009184, 0.7951, 0.06215, 0.8061, 0.0009184, 0.7951, 0.06215, 0.7951, 0.06215, 0.7951, 0.0009184, 0.7951, 0.0009184, 0.7843, 0.06215, 0.7951, 0.0009184, 0.7843, 0.06215, 0.7843, 0.06215, 0.7843, 0.0009184, 0.7843, 0.0009184, 0.7734, 0.06215, 0.7843, 0.0009184, 0.7734, 0.06215, 0.7734, 0.06215, 0.7734, 0.0009184, 0.7734, 0.0009184, 0.7627, 0.06215, 0.7734, 0.0009184, 0.7627, 0.06215, 0.7627, 0.06215, 0.7627, 0.0009184, 0.7627, 0.0009184, 0.752, 0.06215, 0.7627, 0.0009184, 0.752, 0.06215, 0.752, 0.06215, 0.752, 0.0009184, 0.752, 0.0009184, 0.7414, 0.06215, 0.752, 0.0009184, 0.7414, 0.06215, 0.7414, 0.06215, 0.7414, 0.0009184, 0.7414, 0.0009184, 0.7308, 0.06215, 0.7414, 0.0009184, 0.7308, 0.06215, 0.7308, 0.06215, 0.7308, 0.0009184, 0.7308, 0.0009184, 0.7204, 0.06215, 0.7308, 0.0009184, 0.7204, 0.06215, 0.7204, 0.06215, 0.7204, 0.0009184, 0.7204, 0.0009184, 0.71, 0.06215, 0.7204, 0.0009184, 0.71, 0.06215, 0.71, 0.8748, 0.5796, 0.8748, 0.5638, 0.936, 0.5796, 0.936, 0.5796, 0.8748, 0.5638, 0.936, 0.5638, 0.936, 0.5638, 0.8748, 0.5638, 0.8748, 0.5483, 0.936, 0.5638, 0.8748, 0.5483, 0.936, 0.5483, 0.936, 0.5483, 0.8748, 0.5483, 0.8748, 0.5329, 0.936, 0.5483, 0.8748, 0.5329, 0.936, 0.5329, 0.936, 0.5329, 0.8748, 0.5329, 0.8748, 0.5178, 0.936, 0.5329, 0.8748, 0.5178, 0.936, 0.5178, 0.936, 0.5178, 0.8748, 0.5178, 0.8748, 0.5029, 0.936, 0.5178, 0.8748, 0.5029, 0.936, 0.5029, 0.936, 0.5029, 0.8748, 0.5029, 0.8748, 0.4882, 0.936, 0.5029, 0.8748, 0.4882, 0.936, 0.4882, 0.936, 0.4882, 0.8748, 0.4882, 0.8748, 0.4737, 0.936, 0.4882, 0.8748, 0.4737, 0.936, 0.4737, 0.936, 0.4737, 0.8748, 0.4737, 0.8748, 0.4593, 0.936, 0.4737, 0.8748, 0.4593, 0.936, 0.4593, 0.936, 0.4593, 0.8748, 0.4593, 0.8748, 0.4452, 0.936, 0.4593, 0.8748, 0.4452, 0.936, 0.4452, 0.936, 0.4452, 0.8748, 0.4452, 0.8748, 0.4311, 0.936, 0.4452, 0.8748, 0.4311, 0.936, 0.4311, 0.936, 0.4311, 0.8748, 0.4311, 0.8748, 0.4171, 0.936, 0.4311, 0.8748, 0.4171, 0.936, 0.4171, 0.936, 0.4171, 0.8748, 0.4171, 0.8748, 0.4031, 0.936, 0.4171, 0.8748, 0.4031, 0.936, 0.4031, 0.936, 0.4031, 0.8748, 0.4031, 0.8748, 0.389, 0.936, 0.4031, 0.8748, 0.389, 0.936, 0.389, 0.936, 0.389, 0.8748, 0.389, 0.8748, 0.3748, 0.936, 0.389, 0.8748, 0.3748, 0.936, 0.3748, 0.936, 0.3748, 0.8748, 0.3748, 0.8748, 0.3604, 0.936, 0.3748, 0.8748, 0.3604, 0.936, 0.3604, 0.936, 0.3604, 0.8748, 0.3604, 0.8748, 0.3457, 0.936, 0.3604, 0.8748, 0.3457, 0.936, 0.3457, 0.936, 0.3457, 0.8748, 0.3457, 0.8748, 0.3147, 0.936, 0.3457, 0.8748, 0.3147, 0.936, 0.3147, 0.936, 0.3147, 0.8748, 0.3147, 0.8748, 0.2984, 0.936, 0.3147, 0.8748, 0.2984, 0.936, 0.2984, 0.936, 0.2984, 0.8748, 0.2984, 0.8748, 0.2813, 0.936, 0.2984, 0.8748, 0.2813, 0.936, 0.2813, 0.936, 0.2813, 0.8748, 0.2813, 0.8748, 0.2635, 0.936, 0.2813, 0.8748, 0.2635, 0.936, 0.2635, 0.936, 0.2635, 0.8748, 0.2635, 0.8748, 0.2448, 0.936, 0.2635, 0.8748, 0.2448, 0.936, 0.2448, 0.936, 0.2448, 0.8748, 0.2448, 0.8748, 0.2253, 0.936, 0.2448, 0.8748, 0.2253, 0.936, 0.2253, 0.936, 0.2253, 0.8748, 0.2253, 0.8748, 0.2049, 0.936, 0.2253, 0.8748, 0.2049, 0.936, 0.2049, 0.936, 0.2049, 0.8748, 0.2049, 0.8748, 0.1835, 0.936, 0.2049, 0.8748, 0.1835, 0.936, 0.1835, 0.936, 0.1835, 0.8748, 0.1835, 0.8748, 0.1613, 0.936, 0.1835, 0.8748, 0.1613, 0.936, 0.1613, 0.936, 0.1613, 0.8748, 0.1613, 0.8748, 0.1381, 0.936, 0.1613, 0.8748, 0.1381, 0.936, 0.1381, 0.936, 0.1381, 0.8748, 0.1381, 0.8748, 0.114, 0.936, 0.1381, 0.8748, 0.114, 0.936, 0.114, 0.936, 0.114, 0.8748, 0.114, 0.8748, 0.08899, 0.936, 0.114, 0.8748, 0.08899, 0.936, 0.08899, 0.936, 0.08899, 0.8748, 0.08899, 0.8748, 0.06308, 0.936, 0.08899, 0.8748, 0.06308, 0.936, 0.06308, 0.936, 0.06308, 0.8748, 0.06308, 0.8748, 0.03627, 0.936, 0.06308, 0.8748, 0.03627, 0.936, 0.03627, 0.936, 0.03627, 0.8748, 0.03627, 0.8748, 0.008565, 0.936, 0.03627, 0.8748, 0.008565, 0.936, 0.008565, 0.4566, 0.6954, 0.4527, 0.6653, 0.4547, 0.6693, 0.4547, 0.6693, 0.4527, 0.6653, 0.4554, 0.6431, 0.4554, 0.6431, 0.4527, 0.6653, 0.4495, 0.6363, 0.4554, 0.6431, 0.4495, 0.6363, 0.4587, 0.6171, 0.4587, 0.6171, 0.4495, 0.6363, 0.447, 0.6084, 0.4587, 0.6171, 0.447, 0.6084, 0.4645, 0.5915, 0.4645, 0.5915, 0.447, 0.6084, 0.4451, 0.5818, 0.4645, 0.5915, 0.4451, 0.5818, 0.4729, 0.5666, 0.4729, 0.5666, 0.4451, 0.5818, 0.4438, 0.5563, 0.4729, 0.5666, 0.4438, 0.5563, 0.4837, 0.5427, 0.4837, 0.5427, 0.4438, 0.5563, 0.4433, 0.532, 0.4837, 0.5427, 0.4433, 0.532, 0.4968, 0.52, 0.4968, 0.52, 0.4433, 0.532, 0.4435, 0.5089, 0.4968, 0.52, 0.4435, 0.5089, 0.5121, 0.4986, 0.5121, 0.4986, 0.4435, 0.5089, 0.4443, 0.4869, 0.5121, 0.4986, 0.4443, 0.4869, 0.4459, 0.4661, 0.5121, 0.4986, 0.4459, 0.4661, 0.5294, 0.4789, 0.5294, 0.4789, 0.4459, 0.4661, 0.4481, 0.4463, 0.5294, 0.4789, 0.4481, 0.4463, 0.5486, 0.4609, 0.5486, 0.4609, 0.4481, 0.4463, 0.4511, 0.4276, 0.5486, 0.4609, 0.4511, 0.4276, 0.4548, 0.4098, 0.5486, 0.4609, 0.4548, 0.4098, 0.5695, 0.4449, 0.5695, 0.4449, 0.4548, 0.4098, 0.4592, 0.3927, 0.5695, 0.4449, 0.4592, 0.3927, 0.4643, 0.3763, 0.5695, 0.4449, 0.4643, 0.3763, 0.5918, 0.4311, 0.5918, 0.4311, 0.4643, 0.3763, 0.4701, 0.3603, 0.5918, 0.4311, 0.4701, 0.3603, 0.61, 0.3203, 0.61, 0.3203, 0.4701, 0.3603, 0.6054, 0.3157, 0.6054, 0.3157, 0.4701, 0.3603, 0.4765, 0.3446, 0.6054, 0.3157, 0.4765, 0.3446, 0.6009, 0.3103, 0.6009, 0.3103, 0.4765, 0.3446, 0.4912, 0.3133, 0.6009, 0.3103, 0.4912, 0.3133, 0.5969, 0.3043, 0.5969, 0.3043, 0.4912, 0.3133, 0.5901, 0.2909, 0.5901, 0.2909, 0.4912, 0.3133, 0.4994, 0.2973, 0.5901, 0.2909, 0.4994, 0.2973, 0.5081, 0.2808, 0.5901, 0.2909, 0.5081, 0.2808, 0.5857, 0.2764, 0.5857, 0.2764, 0.5081, 0.2808, 0.5174, 0.2638, 0.5857, 0.2764, 0.5174, 0.2638, 0.5837, 0.2615, 0.5837, 0.2615, 0.5174, 0.2638, 0.5271, 0.246, 0.5837, 0.2615, 0.5271, 0.246, 0.5841, 0.2462, 0.5841, 0.2462, 0.5271, 0.246, 0.5373, 0.2274, 0.5841, 0.2462, 0.5373, 0.2274, 0.5864, 0.2302, 0.5864, 0.2302, 0.5373, 0.2274, 0.5479, 0.2079, 0.5864, 0.2302, 0.5479, 0.2079, 0.5904, 0.2133, 0.5904, 0.2133, 0.5479, 0.2079, 0.5955, 0.1951, 0.5955, 0.1951, 0.5479, 0.2079, 0.559, 0.1874, 0.5955, 0.1951, 0.559, 0.1874, 0.6016, 0.1753, 0.6016, 0.1753, 0.559, 0.1874, 0.5705, 0.1661, 0.6016, 0.1753, 0.5705, 0.1661, 0.6083, 0.1538, 0.6083, 0.1538, 0.5705, 0.1661, 0.5824, 0.1437, 0.6083, 0.1538, 0.5824, 0.1437, 0.6155, 0.1304, 0.6155, 0.1304, 0.5824, 0.1437, 0.5947, 0.1203, 0.6155, 0.1304, 0.5947, 0.1203, 0.623, 0.1051, 0.623, 0.1051, 0.5947, 0.1203, 0.6073, 0.09599, 0.623, 0.1051, 0.6073, 0.09599, 0.6309, 0.07772, 0.6309, 0.07772, 0.6073, 0.09599, 0.6203, 0.07065, 0.6309, 0.07772, 0.6203, 0.07065, 0.639, 0.04837, 0.639, 0.04837, 0.6203, 0.07065, 0.6337, 0.04432, 0.639, 0.04837, 0.6337, 0.04432, 0.6474, 0.01701, 0.61, 0.3203, 0.6148, 0.3238, 0.5918, 0.4311, 0.5918, 0.4311, 0.6148, 0.3238, 0.6196, 0.3261, 0.5918, 0.4311, 0.6196, 0.3261, 0.6155, 0.4195, 0.6155, 0.4195, 0.6196, 0.3261, 0.6243, 0.327, 0.6155, 0.4195, 0.6243, 0.327, 0.6401, 0.4103, 0.6401, 0.4103, 0.6243, 0.327, 0.6288, 0.3264, 0.6401, 0.4103, 0.6288, 0.3264, 0.6813, 0.3619, 0.6813, 0.3619, 0.6288, 0.3264, 0.6821, 0.3563, 0.6821, 0.3563, 0.6288, 0.3264, 0.633, 0.3243, 0.6821, 0.3563, 0.633, 0.3243, 0.6849, 0.3494, 0.6849, 0.3494, 0.633, 0.3243, 0.6368, 0.3205, 0.6849, 0.3494, 0.6368, 0.3205, 0.6893, 0.3411, 0.6893, 0.3411, 0.6368, 0.3205, 0.6404, 0.3152, 0.6893, 0.3411, 0.6404, 0.3152, 0.6949, 0.3317, 0.6949, 0.3317, 0.6404, 0.3152, 0.6435, 0.3083, 0.6949, 0.3317, 0.6435, 0.3083, 0.701, 0.3214, 0.701, 0.3214, 0.6435, 0.3083, 0.6464, 0.3, 0.701, 0.3214, 0.6464, 0.3, 0.7073, 0.3104, 0.7073, 0.3104, 0.6464, 0.3, 0.6489, 0.2903, 0.7073, 0.3104, 0.6489, 0.2903, 0.7131, 0.2989, 0.7131, 0.2989, 0.6489, 0.2903, 0.7179, 0.2871, 0.7179, 0.2871, 0.6489, 0.2903, 0.6512, 0.2795, 0.7179, 0.2871, 0.6512, 0.2795, 0.7216, 0.275, 0.7216, 0.275, 0.6512, 0.2795, 0.6533, 0.2676, 0.7216, 0.275, 0.6533, 0.2676, 0.7238, 0.263, 0.7238, 0.263, 0.6533, 0.2676, 0.6552, 0.2548, 0.7238, 0.263, 0.6552, 0.2548, 0.7246, 0.2509, 0.7246, 0.2509, 0.6552, 0.2548, 0.724, 0.2389, 0.724, 0.2389, 0.6552, 0.2548, 0.7222, 0.2269, 0.7222, 0.2269, 0.6552, 0.2548, 0.6589, 0.2273, 0.7222, 0.2269, 0.6589, 0.2273, 0.7193, 0.2151, 0.7193, 0.2151, 0.6589, 0.2273, 0.6628, 0.1985, 0.7193, 0.2151, 0.6628, 0.1985, 0.7034, 0.1685, 0.7034, 0.1685, 0.6628, 0.1985, 0.6675, 0.1697, 0.7034, 0.1685, 0.6675, 0.1697, 0.6999, 0.1569, 0.6999, 0.1569, 0.6675, 0.1697, 0.6972, 0.1453, 0.6972, 0.1453, 0.6675, 0.1697, 0.6734, 0.1417, 0.6972, 0.1453, 0.6734, 0.1417, 0.6955, 0.1335, 0.6955, 0.1335, 0.6734, 0.1417, 0.695, 0.1217, 0.695, 0.1217, 0.6734, 0.1417, 0.6807, 0.1155, 0.695, 0.1217, 0.6807, 0.1155, 0.6958, 0.1098, 0.6958, 0.1098, 0.6807, 0.1155, 0.6849, 0.1032, 0.6958, 0.1098, 0.6849, 0.1032, 0.698, 0.09773, 0.698, 0.09773, 0.6849, 0.1032, 0.6896, 0.0915, 0.698, 0.09773, 0.6896, 0.0915, 0.7016, 0.08555, 0.7016, 0.08555, 0.6896, 0.0915, 0.6948, 0.08044, 0.7016, 0.08555, 0.6948, 0.08044, 0.7069, 0.07323, 0.7069, 0.07323, 0.6948, 0.08044, 0.7004, 0.07005, 0.7069, 0.07323, 0.7004, 0.07005, 0.7064, 0.06035, 0.7069, 0.07323, 0.7064, 0.06035, 0.7137, 0.06077, 0.7137, 0.06077, 0.7064, 0.06035, 0.7129, 0.05136, 0.7137, 0.06077, 0.7129, 0.05136, 0.7221, 0.04817, 0.7221, 0.04817, 0.7129, 0.05136, 0.72, 0.04308, 0.7221, 0.04817, 0.72, 0.04308, 0.7274, 0.03551, 0.7221, 0.04817, 0.7274, 0.03551, 0.7321, 0.03543, 0.7321, 0.03543, 0.7274, 0.03551, 0.7354, 0.02867, 0.7321, 0.03543, 0.7354, 0.02867, 0.7438, 0.02254, 0.6813, 0.3619, 0.6818, 0.364, 0.6401, 0.4103, 0.6401, 0.4103, 0.6818, 0.364, 0.6656, 0.4035, 0.6656, 0.4035, 0.6818, 0.364, 0.6828, 0.3658, 0.6656, 0.4035, 0.6828, 0.3658, 0.6845, 0.3672, 0.6845, 0.3672, 0.6867, 0.3681, 0.6656, 0.4035, 0.6656, 0.4035, 0.6867, 0.3681, 0.6916, 0.3993, 0.6916, 0.3993, 0.6867, 0.3681, 0.6926, 0.3687, 0.6916, 0.3993, 0.6926, 0.3687, 0.7004, 0.3676, 0.6916, 0.3993, 0.7004, 0.3676, 0.7179, 0.3977, 0.7179, 0.3977, 0.7004, 0.3676, 0.7095, 0.365, 0.7179, 0.3977, 0.7095, 0.365, 0.7195, 0.3609, 0.7179, 0.3977, 0.7195, 0.3609, 0.7442, 0.3986, 0.7442, 0.3986, 0.7195, 0.3609, 0.7296, 0.3554, 0.7442, 0.3986, 0.7296, 0.3554, 0.7393, 0.3487, 0.7442, 0.3986, 0.7393, 0.3487, 0.7703, 0.4022, 0.7703, 0.4022, 0.7393, 0.3487, 0.7481, 0.3408, 0.7703, 0.4022, 0.7481, 0.3408, 0.8257, 0.3613, 0.8257, 0.3613, 0.7481, 0.3408, 0.8252, 0.3475, 0.8252, 0.3475, 0.7481, 0.3408, 0.7556, 0.3321, 0.8252, 0.3475, 0.7556, 0.3321, 0.8259, 0.3337, 0.8259, 0.3337, 0.7556, 0.3321, 0.7616, 0.3224, 0.8259, 0.3337, 0.7616, 0.3224, 0.766, 0.312, 0.8259, 0.3337, 0.766, 0.312, 0.8294, 0.3071, 0.8294, 0.3071, 0.766, 0.312, 0.7687, 0.301, 0.8294, 0.3071, 0.7687, 0.301, 0.8313, 0.2944, 0.8313, 0.2944, 0.7687, 0.301, 0.77, 0.2894, 0.8313, 0.2944, 0.77, 0.2894, 0.8326, 0.2824, 0.8326, 0.2824, 0.77, 0.2894, 0.833, 0.2711, 0.833, 0.2711, 0.77, 0.2894, 0.77, 0.2774, 0.833, 0.2711, 0.77, 0.2774, 0.8322, 0.2605, 0.8322, 0.2605, 0.77, 0.2774, 0.8299, 0.2508, 0.8299, 0.2508, 0.77, 0.2774, 0.769, 0.2649, 0.8299, 0.2508, 0.769, 0.2649, 0.8263, 0.2417, 0.8263, 0.2417, 0.769, 0.2649, 0.8215, 0.2331, 0.8215, 0.2331, 0.769, 0.2649, 0.7651, 0.239, 0.8215, 0.2331, 0.7651, 0.239, 0.8159, 0.2247, 0.8159, 0.2247, 0.7651, 0.239, 0.8042, 0.2077, 0.8042, 0.2077, 0.7651, 0.239, 0.7611, 0.212, 0.8042, 0.2077, 0.7611, 0.212, 0.7991, 0.1983, 0.7991, 0.1983, 0.7611, 0.212, 0.7598, 0.1982, 0.7991, 0.1983, 0.7598, 0.1982, 0.7951, 0.1881, 0.7951, 0.1881, 0.7598, 0.1982, 0.7594, 0.1842, 0.7951, 0.1881, 0.7594, 0.1842, 0.7926, 0.1769, 0.7926, 0.1769, 0.7594, 0.1842, 0.76, 0.1701, 0.7926, 0.1769, 0.76, 0.1701, 0.7919, 0.1643, 0.7919, 0.1643, 0.76, 0.1701, 0.7618, 0.1559, 0.7919, 0.1643, 0.7618, 0.1559, 0.7932, 0.1504, 0.7932, 0.1504, 0.7618, 0.1559, 0.765, 0.1416, 0.7932, 0.1504, 0.765, 0.1416, 0.7967, 0.1351, 0.7967, 0.1351, 0.765, 0.1416, 0.7696, 0.1272, 0.7967, 0.1351, 0.7696, 0.1272, 0.7993, 0.1268, 0.7993, 0.1268, 0.7696, 0.1272, 0.7759, 0.1128, 0.7993, 0.1268, 0.7759, 0.1128, 0.8025, 0.1182, 0.8025, 0.1182, 0.7759, 0.1128, 0.8063, 0.1092, 0.8063, 0.1092, 0.7759, 0.1128, 0.7838, 0.09828, 0.8063, 0.1092, 0.7838, 0.09828, 0.8107, 0.09978, 0.8107, 0.09978, 0.7838, 0.09828, 0.7933, 0.08373, 0.8107, 0.09978, 0.7933, 0.08373, 0.8157, 0.08998, 0.8157, 0.08998, 0.7933, 0.08373, 0.8213, 0.07978, 0.8213, 0.07978, 0.7933, 0.08373, 0.8047, 0.06912, 0.8213, 0.07978, 0.8047, 0.06912, 0.8275, 0.06918, 0.8275, 0.06918, 0.8047, 0.06912, 0.8177, 0.05447, 0.8275, 0.06918, 0.8177, 0.05447, 0.8343, 0.05819, 0.8343, 0.05819, 0.8177, 0.05447, 0.8417, 0.0468, 0.8417, 0.0468, 0.8177, 0.05447, 0.8326, 0.03978, 0.8417, 0.0468, 0.8326, 0.03978, 0.8497, 0.03502, 0.8497, 0.03502, 0.8326, 0.03978, 0.8491, 0.02505, 0.8497, 0.03502, 0.8491, 0.02505, 0.8583, 0.02285, 0.8583, 0.02285, 0.8491, 0.02505, 0.8675, 0.01028, 0.8257, 0.3613, 0.8277, 0.375, 0.7703, 0.4022, 0.7703, 0.4022, 0.8277, 0.375, 0.7959, 0.4082, 0.7959, 0.4082, 0.8277, 0.375, 0.8316, 0.3886, 0.7959, 0.4082, 0.8316, 0.3886, 0.8374, 0.4021, 0.7959, 0.4082, 0.8374, 0.4021, 0.8208, 0.4168, 0.8208, 0.4168, 0.8374, 0.4021, 0.8453, 0.4153, 0.8208, 0.4168, 0.8453, 0.4153, 0.8448, 0.4277, 0.8448, 0.4277, 0.8453, 0.4153, 0.8553, 0.4283, 0.8448, 0.4277, 0.8553, 0.4283, 0.8675, 0.441, 0.2105, 0.6887, 0.1968, 0.6614, 0.2021, 0.6574, 0.2021, 0.6574, 0.1968, 0.6614, 0.1834, 0.6351, 0.2021, 0.6574, 0.1834, 0.6351, 0.194, 0.628, 0.194, 0.628, 0.1834, 0.6351, 0.1704, 0.6097, 0.194, 0.628, 0.1704, 0.6097, 0.1861, 0.6007, 0.1861, 0.6007, 0.1704, 0.6097, 0.1577, 0.5854, 0.1861, 0.6007, 0.1577, 0.5854, 0.1785, 0.5753, 0.1785, 0.5753, 0.1577, 0.5854, 0.1455, 0.562, 0.1785, 0.5753, 0.1455, 0.562, 0.1713, 0.5519, 0.1713, 0.5519, 0.1455, 0.562, 0.1336, 0.5397, 0.1713, 0.5519, 0.1336, 0.5397, 0.1646, 0.5304, 0.1646, 0.5304, 0.1336, 0.5397, 0.1221, 0.5183, 0.1646, 0.5304, 0.1221, 0.5183, 0.1586, 0.5106, 0.1586, 0.5106, 0.1221, 0.5183, 0.111, 0.4979, 0.1586, 0.5106, 0.111, 0.4979, 0.1534, 0.4924, 0.1534, 0.4924, 0.111, 0.4979, 0.1495, 0.4755, 0.1495, 0.4755, 0.111, 0.4979, 0.1004, 0.4784, 0.1495, 0.4755, 0.1004, 0.4784, 0.1471, 0.4595, 0.1471, 0.4595, 0.1004, 0.4784, 0.09016, 0.4598, 0.1471, 0.4595, 0.09016, 0.4598, 0.1468, 0.4442, 0.1468, 0.4442, 0.09016, 0.4598, 0.08042, 0.442, 0.1468, 0.4442, 0.08042, 0.442, 0.1488, 0.4293, 0.1488, 0.4293, 0.08042, 0.442, 0.07117, 0.4249, 0.1488, 0.4293, 0.07117, 0.4249, 0.1532, 0.4149, 0.1532, 0.4149, 0.07117, 0.4249, 0.06244, 0.4084, 0.1532, 0.4149, 0.06244, 0.4084, 0.05424, 0.3924, 0.03958, 0.3611, 0.164, 0.3954, 0.05424, 0.3924, 0.05424, 0.3924, 0.164, 0.3954, 0.1599, 0.4014, 0.05424, 0.3924, 0.1599, 0.4014, 0.1532, 0.4149, 0.164, 0.3954, 0.03958, 0.3611, 0.1684, 0.39, 0.1684, 0.39, 0.03958, 0.3611, 0.03317, 0.3454, 0.1684, 0.39, 0.03317, 0.3454, 0.1731, 0.3855, 0.1731, 0.3855, 0.03317, 0.3454, 0.1549, 0.2746, 0.1731, 0.3855, 0.1549, 0.2746, 0.1779, 0.382, 0.1779, 0.382, 0.1549, 0.2746, 0.1827, 0.3797, 0.1827, 0.3797, 0.1549, 0.2746, 0.1785, 0.2862, 0.1827, 0.3797, 0.1785, 0.2862, 0.1873, 0.3787, 0.1873, 0.3787, 0.1785, 0.2862, 0.2032, 0.2954, 0.1873, 0.3787, 0.2032, 0.2954, 0.1918, 0.3793, 0.1918, 0.3793, 0.2032, 0.2954, 0.2444, 0.3439, 0.1918, 0.3793, 0.2444, 0.3439, 0.2451, 0.3494, 0.03317, 0.3454, 0.02741, 0.3295, 0.1549, 0.2746, 0.1549, 0.2746, 0.02741, 0.3295, 0.1325, 0.2608, 0.1325, 0.2608, 0.02741, 0.3295, 0.02231, 0.313, 0.1325, 0.2608, 0.02231, 0.313, 0.01791, 0.296, 0.1325, 0.2608, 0.01791, 0.296, 0.1117, 0.2448, 0.1117, 0.2448, 0.01791, 0.296, 0.0142, 0.2781, 0.1117, 0.2448, 0.0142, 0.2781, 0.01121, 0.2594, 0.1117, 0.2448, 0.01121, 0.2594, 0.09245, 0.2269, 0.09245, 0.2269, 0.01121, 0.2594, 0.008935, 0.2396, 0.09245, 0.2269, 0.008935, 0.2396, 0.07513, 0.2071, 0.07513, 0.2071, 0.008935, 0.2396, 0.007372, 0.2188, 0.07513, 0.2071, 0.007372, 0.2188, 0.006517, 0.1968, 0.07513, 0.2071, 0.006517, 0.1968, 0.05984, 0.1858, 0.05984, 0.1858, 0.006517, 0.1968, 0.006363, 0.1737, 0.05984, 0.1858, 0.006363, 0.1737, 0.04674, 0.163, 0.04674, 0.163, 0.006363, 0.1737, 0.006902, 0.1494, 0.04674, 0.163, 0.006902, 0.1494, 0.03596, 0.1391, 0.03596, 0.1391, 0.006902, 0.1494, 0.008123, 0.124, 0.03596, 0.1391, 0.008123, 0.124, 0.02761, 0.1142, 0.02761, 0.1142, 0.008123, 0.124, 0.01002, 0.0973, 0.02761, 0.1142, 0.01002, 0.0973, 0.02176, 0.08865, 0.02176, 0.08865, 0.01002, 0.0973, 0.01258, 0.06947, 0.02176, 0.08865, 0.01258, 0.06947, 0.01847, 0.06264, 0.01847, 0.06264, 0.01258, 0.06947, 0.0158, 0.04046, 0.01847, 0.06264, 0.0158, 0.04046, 0.01777, 0.03643, 0.01777, 0.03643, 0.0158, 0.04046, 0.01968, 0.01028, 0.2444, 0.3439, 0.2032, 0.2954, 0.2448, 0.3417, 0.2448, 0.3417, 0.2032, 0.2954, 0.2287, 0.3022, 0.2448, 0.3417, 0.2287, 0.3022, 0.2459, 0.3399, 0.2459, 0.3399, 0.2287, 0.3022, 0.2475, 0.3386, 0.2475, 0.3386, 0.2287, 0.3022, 0.2497, 0.3376, 0.2497, 0.3376, 0.2287, 0.3022, 0.2547, 0.3064, 0.2497, 0.3376, 0.2547, 0.3064, 0.2557, 0.337, 0.2557, 0.337, 0.2547, 0.3064, 0.2635, 0.3381, 0.2635, 0.3381, 0.2547, 0.3064, 0.2809, 0.308, 0.2635, 0.3381, 0.2809, 0.308, 0.2726, 0.3407, 0.2726, 0.3407, 0.2809, 0.308, 0.2825, 0.3448, 0.2825, 0.3448, 0.2809, 0.308, 0.3073, 0.3071, 0.2825, 0.3448, 0.3073, 0.3071, 0.2926, 0.3503, 0.2926, 0.3503, 0.3073, 0.3071, 0.3023, 0.3571, 0.3023, 0.3571, 0.3073, 0.3071, 0.3334, 0.3036, 0.3023, 0.3571, 0.3334, 0.3036, 0.3111, 0.3649, 0.3111, 0.3649, 0.3334, 0.3036, 0.3887, 0.3445, 0.3111, 0.3649, 0.3887, 0.3445, 0.3882, 0.3583, 0.3887, 0.3445, 0.3334, 0.3036, 0.3908, 0.3307, 0.3908, 0.3307, 0.3334, 0.3036, 0.359, 0.2975, 0.3908, 0.3307, 0.359, 0.2975, 0.3946, 0.3171, 0.3946, 0.3171, 0.359, 0.2975, 0.4005, 0.3036, 0.4005, 0.3036, 0.359, 0.2975, 0.3839, 0.289, 0.4005, 0.3036, 0.3839, 0.289, 0.4083, 0.2904, 0.4083, 0.2904, 0.3839, 0.289, 0.4078, 0.278, 0.4083, 0.2904, 0.4078, 0.278, 0.4184, 0.2774, 0.4184, 0.2774, 0.4078, 0.278, 0.4306, 0.2647, 0.3111, 0.3649, 0.3882, 0.3583, 0.3187, 0.3737, 0.3187, 0.3737, 0.3882, 0.3583, 0.389, 0.372, 0.3187, 0.3737, 0.389, 0.372, 0.3247, 0.3833, 0.3247, 0.3833, 0.389, 0.372, 0.329, 0.3937, 0.329, 0.3937, 0.389, 0.372, 0.3925, 0.3987, 0.329, 0.3937, 0.3925, 0.3987, 0.3318, 0.4047, 0.3318, 0.4047, 0.3925, 0.3987, 0.3944, 0.4113, 0.3318, 0.4047, 0.3944, 0.4113, 0.3331, 0.4163, 0.3331, 0.4163, 0.3944, 0.4113, 0.3957, 0.4234, 0.3331, 0.4163, 0.3957, 0.4234, 0.3961, 0.4347, 0.3331, 0.4163, 0.3961, 0.4347, 0.3331, 0.4283, 0.3331, 0.4283, 0.3961, 0.4347, 0.3952, 0.4452, 0.3331, 0.4283, 0.3952, 0.4452, 0.393, 0.455, 0.3331, 0.4283, 0.393, 0.455, 0.332, 0.4408, 0.332, 0.4408, 0.393, 0.455, 0.3894, 0.464, 0.332, 0.4408, 0.3894, 0.464, 0.3846, 0.4726, 0.332, 0.4408, 0.3846, 0.4726, 0.3282, 0.4668, 0.3282, 0.4668, 0.3846, 0.4726, 0.379, 0.481, 0.3282, 0.4668, 0.379, 0.481, 0.3673, 0.4981, 0.3282, 0.4668, 0.3673, 0.4981, 0.3242, 0.4938, 0.3242, 0.4938, 0.3673, 0.4981, 0.3622, 0.5074, 0.3242, 0.4938, 0.3622, 0.5074, 0.3229, 0.5076, 0.3229, 0.5076, 0.3622, 0.5074, 0.3582, 0.5176, 0.3229, 0.5076, 0.3582, 0.5176, 0.3224, 0.5215, 0.3224, 0.5215, 0.3582, 0.5176, 0.3557, 0.5289, 0.3224, 0.5215, 0.3557, 0.5289, 0.323, 0.5356, 0.323, 0.5356, 0.3557, 0.5289, 0.355, 0.5414, 0.323, 0.5356, 0.355, 0.5414, 0.3248, 0.5498, 0.3248, 0.5498, 0.355, 0.5414, 0.3563, 0.5553, 0.3248, 0.5498, 0.3563, 0.5553, 0.328, 0.5641, 0.328, 0.5641, 0.3563, 0.5553, 0.3598, 0.5706, 0.328, 0.5641, 0.3598, 0.5706, 0.3327, 0.5785, 0.3327, 0.5785, 0.3598, 0.5706, 0.3624, 0.5789, 0.3327, 0.5785, 0.3624, 0.5789, 0.3389, 0.5929, 0.3389, 0.5929, 0.3624, 0.5789, 0.3656, 0.5875, 0.3389, 0.5929, 0.3656, 0.5875, 0.3694, 0.5965, 0.3389, 0.5929, 0.3694, 0.5965, 0.3468, 0.6074, 0.3468, 0.6074, 0.3694, 0.5965, 0.3738, 0.6059, 0.3468, 0.6074, 0.3738, 0.6059, 0.3564, 0.622, 0.3564, 0.622, 0.3738, 0.6059, 0.3787, 0.6158, 0.3564, 0.622, 0.3787, 0.6158, 0.3843, 0.626, 0.3564, 0.622, 0.3843, 0.626, 0.3677, 0.6366, 0.3677, 0.6366, 0.3843, 0.626, 0.3905, 0.6365, 0.3677, 0.6366, 0.3905, 0.6365, 0.3808, 0.6513, 0.3808, 0.6513, 0.3905, 0.6365, 0.3973, 0.6475, 0.3808, 0.6513, 0.3973, 0.6475, 0.4047, 0.6589, 0.3808, 0.6513, 0.4047, 0.6589, 0.3956, 0.6659, 0.3956, 0.6659, 0.4047, 0.6589, 0.4127, 0.6707, 0.3956, 0.6659, 0.4127, 0.6707, 0.4122, 0.6807, 0.4122, 0.6807, 0.4127, 0.6707, 0.4214, 0.6829, 0.4122, 0.6807, 0.4214, 0.6829, 0.4306, 0.6954, 0.1918, 0.3793, 0.2451, 0.3494, 0.196, 0.3814, 0.196, 0.3814, 0.2451, 0.3494, 0.2479, 0.3564, 0.196, 0.3814, 0.2479, 0.3564, 0.1999, 0.3852, 0.1999, 0.3852, 0.2479, 0.3564, 0.2524, 0.3646, 0.1999, 0.3852, 0.2524, 0.3646, 0.2034, 0.3905, 0.2034, 0.3905, 0.2524, 0.3646, 0.2579, 0.374, 0.2034, 0.3905, 0.2579, 0.374, 0.2066, 0.3974, 0.2066, 0.3974, 0.2579, 0.374, 0.2641, 0.3843, 0.2066, 0.3974, 0.2641, 0.3843, 0.2094, 0.4057, 0.2094, 0.4057, 0.2641, 0.3843, 0.2704, 0.3953, 0.2094, 0.4057, 0.2704, 0.3953, 0.212, 0.4154, 0.212, 0.4154, 0.2704, 0.3953, 0.2761, 0.4068, 0.212, 0.4154, 0.2761, 0.4068, 0.281, 0.4187, 0.212, 0.4154, 0.281, 0.4187, 0.2143, 0.4263, 0.2143, 0.4263, 0.281, 0.4187, 0.2847, 0.4307, 0.2143, 0.4263, 0.2847, 0.4307, 0.2163, 0.4382, 0.2163, 0.4382, 0.2847, 0.4307, 0.2869, 0.4428, 0.2163, 0.4382, 0.2869, 0.4428, 0.2183, 0.4509, 0.2183, 0.4509, 0.2869, 0.4428, 0.2877, 0.4548, 0.2183, 0.4509, 0.2877, 0.4548, 0.2871, 0.4669, 0.2871, 0.4669, 0.2852, 0.4788, 0.2183, 0.4509, 0.2183, 0.4509, 0.2852, 0.4788, 0.2219, 0.4784, 0.2219, 0.4784, 0.2852, 0.4788, 0.2824, 0.4906, 0.2219, 0.4784, 0.2824, 0.4906, 0.2259, 0.5072, 0.2259, 0.5072, 0.2824, 0.4906, 0.2665, 0.5372, 0.2259, 0.5072, 0.2665, 0.5372, 0.2306, 0.5361, 0.2306, 0.5361, 0.2665, 0.5372, 0.263, 0.5488, 0.2306, 0.5361, 0.263, 0.5488, 0.2603, 0.5605, 0.2306, 0.5361, 0.2603, 0.5605, 0.2364, 0.564, 0.2364, 0.564, 0.2603, 0.5605, 0.2586, 0.5722, 0.2364, 0.564, 0.2586, 0.5722, 0.2581, 0.584, 0.2364, 0.564, 0.2581, 0.584, 0.2437, 0.5902, 0.2437, 0.5902, 0.2581, 0.584, 0.2588, 0.5959, 0.2437, 0.5902, 0.2588, 0.5959, 0.248, 0.6025, 0.248, 0.6025, 0.2588, 0.5959, 0.261, 0.608, 0.248, 0.6025, 0.261, 0.608, 0.2527, 0.6142, 0.2527, 0.6142, 0.261, 0.608, 0.2647, 0.6202, 0.2527, 0.6142, 0.2647, 0.6202, 0.2578, 0.6253, 0.2578, 0.6253, 0.2647, 0.6202, 0.2699, 0.6325, 0.2578, 0.6253, 0.2699, 0.6325, 0.2634, 0.6357, 0.2634, 0.6357, 0.2699, 0.6325, 0.2695, 0.6454, 0.2695, 0.6454, 0.2699, 0.6325, 0.2768, 0.645, 0.2695, 0.6454, 0.2768, 0.645, 0.276, 0.6544, 0.276, 0.6544, 0.2768, 0.645, 0.2852, 0.6576, 0.276, 0.6544, 0.2852, 0.6576, 0.283, 0.6627, 0.283, 0.6627, 0.2852, 0.6576, 0.2905, 0.6702, 0.2905, 0.6702, 0.2852, 0.6576, 0.2952, 0.6703, 0.2905, 0.6702, 0.2952, 0.6703, 0.2984, 0.6771, 0.2984, 0.6771, 0.2952, 0.6703, 0.3069, 0.6832])
me_flame.materials.append(mat_material_001)
me_flame.use_remesh_fix_poles = True
me_flame.use_remesh_preserve_attributes = False
me_flame.use_mirror_vertex_groups = False
me_flame.update()

# ---- objects
ob_flame = bpy.data.objects.new('Flame', me_flame)

# ---- transforms, parenting, visibility, modifiers, constraints
ob_flame.location = (0.0, 0.0, 0.0)
ob_flame.rotation_euler = (0.0, 3.142, 0.0)
ob_flame.lineart.crease_threshold = 0.0

# ---- collection membership
col_collection.objects.link(ob_flame)

# ---- scene / render settings (as saved in the file)
scene.frame_start = 1; scene.frame_end = 250; scene.frame_set(1)
scene.render.engine = 'BLENDER_EEVEE_NEXT'
scene.cycles.use_denoising = False
scene.cycles.samples = 128
scene.cycles.sampling_pattern = 'TABULATED_SOBOL'
scene.cycles.use_adaptive_sampling = False
scene.cycles.use_light_tree = False
scene.view_settings.view_transform = 'Filmic'
bpy.context.view_layer.update()

# ---- added for rendering (the .blend has no active camera and no usable light): camera, sun
cam_auto = bpy.data.cameras.new('AutoCamera')
cam_auto.lens = 50.0
cam_auto.sensor_width = 36.0
cam_auto.clip_end = 2412.52
ob_auto_camera = bpy.data.objects.new('AutoCamera', cam_auto)
scene.collection.objects.link(ob_auto_camera)
ob_auto_camera.location = (76.5011, -148.643, 123.387)
ob_auto_camera.rotation_euler = (1.09748, -7.21219e-08, 0.694738)
scene.camera = ob_auto_camera
light_auto_sun = bpy.data.lights.new('AutoSun', 'SUN')
light_auto_sun.energy = 3.0
light_auto_sun.angle = 0.0523599
ob_auto_sun = bpy.data.objects.new('AutoSun', light_auto_sun)
scene.collection.objects.link(ob_auto_sun)
ob_auto_sun.rotation_euler = (0.872665, 0.174533, 0.523599)
bpy.context.view_layer.update()
